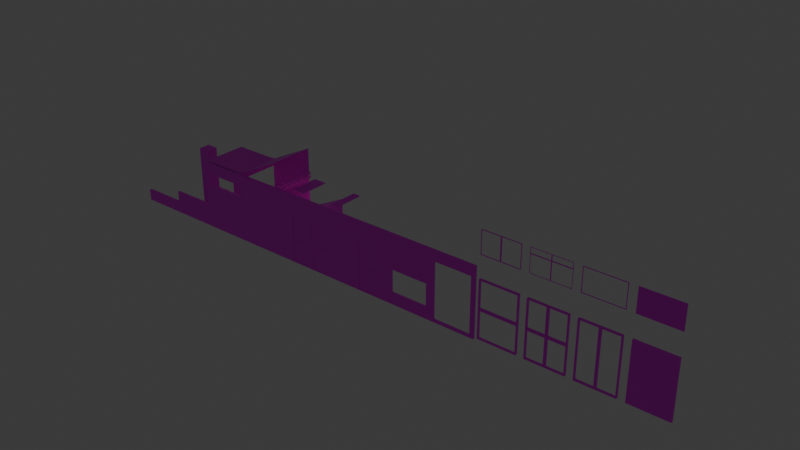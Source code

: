 # Source: Enviroment.blend  (saved by Blender 4.5.87; exported with 4.5.12 LTS)
import bpy
from mathutils import Matrix  # noqa: F401  (used for matrix-valued properties, if any)

bpy.ops.wm.read_factory_settings(use_empty=True)
scene = bpy.context.scene
scene.name = 'Scene'

# ---- collections
col_collection = bpy.data.collections.new('Collection'); scene.collection.children.link(col_collection)

# ---- images (referenced by path relative to the original .blend; pixels are not part of the script)
import os
ASSET_DIR = os.environ.get("B2B_ASSET_DIR", "")  # directory of the original .blend (textures are referenced by path, not embedded)
HERE = os.path.dirname(os.path.abspath(__file__))  # packed textures are extracted next to this script under _unpacked/

def load_image(name, relpath, width, height, colorspace="sRGB"):
    """Load a texture the original file referenced (path relative to the .blend, or extracted next to this script)."""
    p = next((c for c in (os.path.join(HERE, relpath), os.path.join(ASSET_DIR, relpath)) if relpath and os.path.exists(c)), "")
    if p:
        img = bpy.data.images.load(p, check_existing=True)
        img.name = name
    else:  # same state as the original file: an image datablock whose file is absent (Cycles renders it pink)
        img = bpy.data.images.new(name, width, height)
        img.source = "FILE"
        img.filepath = "//" + (relpath or name)
    img.colorspace_settings.name = colorspace
    return img
img_prototype_jpg = load_image('Prototype.jpg', 'Prototype.jpg', 1024, 1024, 'sRGB')
img_prototype_jpg_001 = load_image('Prototype.jpg.001', 'Prototype.jpg', 1024, 1024, 'sRGB')

# ---- materials (node trees are filled in below, after node groups)
mat_material = bpy.data.materials.new('Material')
mat_material.alpha_threshold = 0.0
mat_material.roughness = 0.5
mat_material.line_color = (0.0, 0.0, 0.0, 1.0)
mat_material_001 = bpy.data.materials.new('Material.001')
mat_material_001.alpha_threshold = 0.0
mat_material_001.roughness = 0.5
mat_material_001.line_color = (0.0, 0.0, 0.0, 1.0)
mat_lightbloom = bpy.data.materials.new('LightBloom')

# ---- material node trees
mat_material.use_nodes = True; mat_material.node_tree.nodes.clear()
_N = mat_material.node_tree.nodes; _L = mat_material.node_tree.links
n0 = _N.new('ShaderNodeOutputMaterial'); n0.name = 'Material Output'; n0.location = (200, 100)
n1 = _N.new('ShaderNodeBsdfPrincipled'); n1.name = 'Principled BSDF'; n1.location = (-200, 100)
n1.inputs[3].default_value = 1.45
n2 = _N.new('ShaderNodeTexImage'); n2.name = 'Image Texture'; n2.location = (-490, 71)
n2.image = img_prototype_jpg
_L.new(n1.outputs[0], n0.inputs[0])
_L.new(n2.outputs[0], n1.inputs[0])
n0.is_active_output = True
mat_material_001.use_nodes = True; mat_material_001.node_tree.nodes.clear()
_N = mat_material_001.node_tree.nodes; _L = mat_material_001.node_tree.links
n0 = _N.new('ShaderNodeOutputMaterial'); n0.name = 'Material Output'; n0.location = (200, 100)
n1 = _N.new('ShaderNodeBsdfPrincipled'); n1.name = 'Principled BSDF'; n1.location = (-200, 100)
n1.inputs[3].default_value = 1.45
n2 = _N.new('ShaderNodeTexImage'); n2.name = 'Image Texture'; n2.location = (-490, 71)
n2.image = img_prototype_jpg_001
_L.new(n1.outputs[0], n0.inputs[0])
_L.new(n2.outputs[0], n1.inputs[0])
n0.is_active_output = True
mat_lightbloom.use_nodes = True; mat_lightbloom.node_tree.nodes.clear()
_N = mat_lightbloom.node_tree.nodes; _L = mat_lightbloom.node_tree.links
n0 = _N.new('ShaderNodeBsdfPrincipled'); n0.name = 'Principled BSDF'; n0.location = (-200, 100)
n0.inputs[27].default_value = (1.0, 0.8475, 0.5446, 1.0)
n0.inputs[28].default_value = 2.5
n1 = _N.new('ShaderNodeOutputMaterial'); n1.name = 'Material Output'; n1.location = (200, 100)
_L.new(n0.outputs[0], n1.inputs[0])
n1.is_active_output = True

# ---- world
world_world = bpy.data.worlds.new('World'); scene.world = world_world
world_world.use_nodes = True; world_world.node_tree.nodes.clear()
_N = world_world.node_tree.nodes; _L = world_world.node_tree.links
n0 = _N.new('ShaderNodeOutputWorld'); n0.name = 'World Output'; n0.location = (200, 100)
n1 = _N.new('ShaderNodeBackground'); n1.name = 'Background'; n1.location = (-200, 100)
n1.inputs[0].default_value = (0.05088, 0.05088, 0.05088, 1.0)
_L.new(n1.outputs[0], n0.inputs[0])
n0.is_active_output = True
world_world.color = (0.05088, 0.05088, 0.05088)
world_world.sun_shadow_jitter_overblur = 0.0

# ---- meshes
me_cube = bpy.data.meshes.new('Cube')
me_cube.from_pydata([(1.0, 1.0, 0.0), (1.0, -1.0, 0.0), (-1.0, 1.0, 0.0), (-1.0, -1.0, 0.0)], [], [(0, 2, 3, 1)])
_uv = me_cube.uv_layers.new(name='UVMap')
_uv.uv.foreach_set('vector', [1.0, 1.0, 0.0, 1.0, 0.0, 0.0, 1.0, 0.0])
me_cube.materials.append(mat_material)
me_cube.use_mirror_vertex_groups = False
me_cube.update()
me_cube_001 = bpy.data.meshes.new('Cube.001')
me_cube_001.from_pydata([(1.0, 7.55e-08, 0.0), (1.0, -7.55e-08, 2.0), (-1.0, 7.55e-08, 0.0), (-1.0, -7.55e-08, 2.0)], [], [(0, 2, 3, 1)])
_uv = me_cube_001.uv_layers.new(name='UVMap')
_uv.uv.foreach_set('vector', [1.0, 0.5, 0.0, 0.5, 0.0, -0.5, 1.0, -0.5])
me_cube_001.materials.append(mat_material)
me_cube_001.use_mirror_vertex_groups = False
me_cube_001.update()
me_circle = bpy.data.meshes.new('Circle')
me_circle.from_pydata([], [], [])
_uv = me_circle.uv_layers.new(name='UVMap')
_uv.uv.foreach_set('vector', [])
me_circle.update()
me_cube_002 = bpy.data.meshes.new('Cube.002')
me_cube_002.from_pydata([(1.0, 7.55e-08, 0.0), (1.0, -7.55e-08, 3.0), (-1.0, 7.55e-08, 0.0), (-1.0, -7.55e-08, 3.0)], [], [(0, 2, 3, 1)])
_uv = me_cube_002.uv_layers.new(name='UVMap')
_uv.uv.foreach_set('vector', [1.0, 0.5, 0.0, 0.5, -1.49e-08, -1.0, 1.0, -1.0])
me_cube_002.materials.append(mat_material)
me_cube_002.use_mirror_vertex_groups = False
me_cube_002.update()
me_cube_003 = bpy.data.meshes.new('Cube.003')
me_cube_003.from_pydata([(1.0, 1.0, 0.0), (1.0, -1.0, 0.0), (-1.0, 1.0, 0.0), (-1.0, -1.0, 0.0)], [], [(0, 1, 3, 2)])
_uv = me_cube_003.uv_layers.new(name='UVMap')
_uv.uv.foreach_set('vector', [1.0, 1.0, 1.0, 0.0, 0.0, 0.0, 0.0, 1.0])
me_cube_003.materials.append(mat_material)
me_cube_003.use_mirror_vertex_groups = False
me_cube_003.update()
me_cube_004 = bpy.data.meshes.new('Cube.004')
me_cube_004.from_pydata([(-0.25, -0.25, 0.0), (-0.25, -0.25, 3.0), (-0.25, 0.25, 0.0), (-0.25, 0.25, 3.0), (0.25, -0.25, 0.0), (0.25, -0.25, 3.0), (0.25, 0.25, 0.0), (0.25, 0.25, 3.0)], [], [(0, 1, 3, 2), (2, 3, 7, 6), (6, 7, 5, 4), (4, 5, 1, 0), (2, 6, 4, 0), (7, 3, 1, 5)])
_uv = me_cube_004.uv_layers.new(name='UVMap')
_uv.uv.foreach_set('vector', [0.5, 0.0625, 1.25, 0.0625, 1.25, 0.1875, 0.5, 0.1875, 0.5, 0.3125, 1.25, 0.3125, 1.25, 0.4375, 0.5, 0.4375, 0.5, 0.5625, 1.25, 0.5625, 1.25, 0.6875, 0.5, 0.6875, 0.5, 0.8125, 1.25, 0.8125, 1.25, 0.9375, 0.5, 0.9375, 0.1875, 0.5625, 0.3125, 0.5625, 0.3125, 0.6875, 0.1875, 0.6875, 0.6875, 0.5625, 0.8125, 0.5625, 0.8125, 0.6875, 0.6875, 0.6875])
me_cube_004.materials.append(mat_material)
me_cube_004.update()
me_cube_005 = bpy.data.meshes.new('Cube.005')
me_cube_005.from_pydata([(-0.25, -0.25, 0.0), (-0.25, -0.25, 2.0), (-0.25, 0.25, 0.0), (-0.25, 0.25, 2.0), (0.25, -0.25, 0.0), (0.25, -0.25, 2.0), (0.25, 0.25, 0.0), (0.25, 0.25, 2.0)], [], [(0, 1, 3, 2), (2, 3, 7, 6), (6, 7, 5, 4), (4, 5, 1, 0), (2, 6, 4, 0), (7, 3, 1, 5)])
_uv = me_cube_005.uv_layers.new(name='UVMap')
_uv.uv.foreach_set('vector', [0.5, 0.0625, 1.0, 0.0625, 1.0, 0.1875, 0.5, 0.1875, 0.5, 0.3125, 1.0, 0.3125, 1.0, 0.4375, 0.5, 0.4375, 0.5, 0.5625, 1.0, 0.5625, 1.0, 0.6875, 0.5, 0.6875, 0.5, 0.8125, 1.0, 0.8125, 1.0, 0.9375, 0.5, 0.9375, 0.1875, 0.5625, 0.3125, 0.5625, 0.3125, 0.6875, 0.1875, 0.6875, 0.6875, 0.5625, 0.8125, 0.5625, 0.8125, 0.6875, 0.6875, 0.6875])
me_cube_005.materials.append(mat_material_001)
me_cube_005.update()
me_cube_006 = bpy.data.meshes.new('Cube.006')
me_cube_006.from_pydata([(1.0, 7.55e-08, 0.0), (1.0, -7.55e-08, 0.5), (-1.0, 7.55e-08, 0.0), (-1.0, -7.55e-08, 0.5)], [], [(0, 2, 3, 1)])
_uv = me_cube_006.uv_layers.new(name='UVMap')
_uv.uv.foreach_set('vector', [1.0, 0.5, 0.0, 0.5, 0.0, 0.25, 1.0, 0.25])
me_cube_006.materials.append(mat_material)
me_cube_006.use_mirror_vertex_groups = False
me_cube_006.update()
me_cube_007 = bpy.data.meshes.new('Cube.007')
me_cube_007.from_pydata([(1.0, 7.55e-08, 0.0), (1.0, -7.55e-08, 1.0), (-1.0, 7.55e-08, 0.0), (-1.0, -7.55e-08, 1.0)], [], [(0, 2, 3, 1)])
_uv = me_cube_007.uv_layers.new(name='UVMap')
_uv.uv.foreach_set('vector', [1.0, 0.5, 0.0, 0.5, 0.0, -3.725e-08, 1.0, -2.98e-08])
me_cube_007.materials.append(mat_material)
me_cube_007.use_mirror_vertex_groups = False
me_cube_007.update()
me_cube_008 = bpy.data.meshes.new('Cube.008')
me_cube_008.from_pydata([(-1.0, 7.55e-08, 1.51e-07), (-1.0, -7.55e-08, -0.5), (1.0, 7.55e-08, -1.51e-07), (1.0, -7.55e-08, -0.5)], [], [(0, 2, 3, 1)])
_uv = me_cube_008.uv_layers.new(name='UVMap')
_uv.uv.foreach_set('vector', [1.0, 0.5, 0.0, 0.5, 0.0, 0.25, 1.0, 0.25])
me_cube_008.materials.append(mat_material)
me_cube_008.use_mirror_vertex_groups = False
me_cube_008.update()
me_cube_009 = bpy.data.meshes.new('Cube.009')
me_cube_009.from_pydata([(2.0, 7.55e-08, 0.0), (2.0, -7.55e-08, 3.0), (-2.0, 7.55e-08, 0.0), (-2.0, -7.55e-08, 3.0), (1.0, -7.55e-08, 3.0), (-1.0, -7.55e-08, 3.0), (-1.0, 7.55e-08, 0.0), (1.0, 7.55e-08, 0.0), (2.0, 0.0, 2.25), (-2.0, 0.0, 2.25), (1.0, 0.0, 2.25), (-1.0, 0.0, 2.25)], [], [(11, 9, 3, 5), (8, 10, 4, 1), (10, 11, 5, 4), (0, 7, 10, 8), (6, 2, 9, 11)])
_uv = me_cube_009.uv_layers.new(name='UVMap')
_uv.uv.foreach_set('vector', [-6.612e-08, -0.625, -0.5, -0.625, -0.5, -1.0, -1.192e-07, -1.0, 1.5, -0.625, 1.0, -0.625, 1.0, -1.0, 1.5, -1.0, 1.0, -0.625, -5.122e-08, -0.625, -8.941e-08, -1.0, 1.0, -1.0, 1.5, 0.5, 1.0, 0.5, 1.0, -0.625, 1.5, -0.625, 7.451e-08, 0.5, -0.5, 0.5, -0.5, -0.625, -3.768e-08, -0.625])
me_cube_009.materials.append(mat_material)
me_cube_009.use_mirror_vertex_groups = False
me_cube_009.update()
me_cube_010 = bpy.data.meshes.new('Cube.010')
me_cube_010.from_pydata([(1.0, 7.55e-08, 0.0), (-5.96e-08, 7.55e-08, 0.0), (1.0, 0.0, 2.25), (-5.96e-08, 0.0, 2.25), (1.0, 3.799e-08, 0.9937), (-5.96e-08, 3.799e-08, 0.9937), (0.9161, 3.482e-08, 1.078), (0.08394, 3.482e-08, 1.078), (0.08394, 3.169e-09, 2.166), (0.9161, 3.169e-09, 2.166), (0.9161, 7.233e-08, 0.08394), (0.08394, 7.233e-08, 0.08394), (0.08394, 4.115e-08, 0.9098), (0.9161, 4.115e-08, 0.9098), (0.9161, -0.005077, 1.078), (0.08394, -0.005077, 1.078), (0.08394, -0.005077, 2.166), (0.9161, -0.005077, 2.166), (0.9161, -0.005077, 0.08394), (0.08394, -0.005077, 0.08394), (0.08394, -0.005077, 0.9098), (0.9161, -0.005077, 0.9098)], [], [(13, 10, 18, 21), (12, 13, 21, 20), (4, 5, 7, 6), (5, 3, 8, 7), (3, 2, 9, 8), (2, 4, 6, 9), (0, 1, 11, 10), (1, 5, 12, 11), (5, 4, 13, 12), (4, 0, 10, 13), (14, 15, 16, 17), (18, 19, 20, 21), (11, 12, 20, 19), (10, 11, 19, 18), (6, 7, 15, 14), (7, 8, 16, 15), (8, 9, 17, 16), (9, 6, 14, 17)])
_uv = me_cube_010.uv_layers.new(name='UVMap')
_uv.uv.foreach_set('vector', [0.958, 0.04511, 0.958, 0.458, 0.958, 0.458, 0.958, 0.04511, 0.542, 0.04511, 0.958, 0.04511, 0.958, 0.04511, 0.542, 0.04511, 1.0, 0.00314, 0.5, 0.00314, 0.542, -0.03883, 0.958, -0.03883, 0.5, 0.00314, 0.5, -0.625, 0.542, -0.583, 0.542, -0.03883, 0.5, -0.625, 1.0, -0.625, 0.958, -0.583, 0.542, -0.583, 1.0, -0.625, 1.0, 0.00314, 0.958, -0.03883, 0.958, -0.583, 1.0, 0.5, 0.5, 0.5, 0.542, 0.458, 0.958, 0.458, 0.5, 0.5, 0.5, 0.00314, 0.542, 0.04511, 0.542, 0.458, 0.5, 0.00314, 1.0, 0.00314, 0.958, 0.04511, 0.542, 0.04511, 1.0, 0.00314, 1.0, 0.5, 0.958, 0.458, 0.958, 0.04511, 0.958, -0.03883, 0.542, -0.03883, 0.542, -0.583, 0.958, -0.583, 0.958, 0.458, 0.542, 0.458, 0.542, 0.04511, 0.958, 0.04511, 0.542, 0.458, 0.542, 0.04511, 0.542, 0.04511, 0.542, 0.458, 0.958, 0.458, 0.542, 0.458, 0.542, 0.458, 0.958, 0.458, 0.958, -0.03883, 0.542, -0.03883, 0.542, -0.03883, 0.958, -0.03883, 0.542, -0.03883, 0.542, -0.583, 0.542, -0.583, 0.542, -0.03883, 0.542, -0.458, 0.958, -0.458, 0.958, -0.458, 0.542, -0.458, 0.958, -0.583, 0.958, -0.03883, 0.958, -0.03883, 0.958, -0.583])
me_cube_010.materials.append(mat_material)
me_cube_010.use_mirror_vertex_groups = False
me_cube_010.update()
me_cube_011 = bpy.data.meshes.new('Cube.011')
me_cube_011.from_pydata([(0.0, 7.55e-08, 0.0), (-1.0, 7.55e-08, 0.0), (0.0, 0.0, 2.25), (-1.0, 0.0, 2.25), (0.0, 3.775e-08, 1.0), (-1.0, 3.775e-08, 1.0), (-0.08394, 3.458e-08, 1.084), (-0.9161, 3.458e-08, 1.084), (-0.9161, 3.169e-09, 2.166), (-0.08394, 3.169e-09, 2.166), (-0.08394, 7.233e-08, 0.08394), (-0.9161, 7.233e-08, 0.08394), (-0.9161, 4.092e-08, 0.9161), (-0.08394, 4.092e-08, 0.9161), (-0.08394, -0.005077, 1.084), (-0.9161, -0.005077, 1.084), (-0.9161, -0.005077, 2.166), (-0.08394, -0.005077, 2.166), (-0.08394, -0.005077, 0.08394), (-0.9161, -0.005077, 0.08394), (-0.9161, -0.005077, 0.9161), (-0.08394, -0.005077, 0.9161)], [], [(12, 13, 21, 20), (9, 6, 14, 17), (4, 5, 7, 6), (5, 3, 8, 7), (3, 2, 9, 8), (2, 4, 6, 9), (0, 1, 11, 10), (1, 5, 12, 11), (5, 4, 13, 12), (4, 0, 10, 13), (14, 15, 16, 17), (18, 19, 20, 21), (13, 10, 18, 21), (11, 12, 20, 19), (10, 11, 19, 18), (6, 7, 15, 14), (7, 8, 16, 15), (8, 9, 17, 16)])
_uv = me_cube_011.uv_layers.new(name='UVMap')
_uv.uv.foreach_set('vector', [0.04197, 0.04197, 0.458, 0.04197, 0.458, 0.04197, 0.04197, 0.04197, 0.458, -0.583, 0.458, -0.04197, 0.458, -0.04197, 0.458, -0.583, 0.5, -2.98e-08, 2.98e-08, -8.941e-08, 0.04197, -0.04197, 0.458, -0.04197, 2.98e-08, -8.941e-08, -7.451e-09, -0.625, 0.04197, -0.583, 0.04197, -0.04197, 2.235e-08, -0.625, 0.5, -0.625, 0.458, -0.583, 0.04197, -0.583, 0.5, -0.625, 0.5, -2.98e-08, 0.458, -0.04197, 0.458, -0.583, 0.5, 0.5, 5.96e-08, 0.5, 0.04197, 0.458, 0.458, 0.458, 5.96e-08, 0.5, 2.98e-08, -8.941e-08, 0.04197, 0.04197, 0.04197, 0.458, 2.98e-08, -8.941e-08, 0.5, -2.98e-08, 0.458, 0.04197, 0.04197, 0.04197, 0.5, -2.98e-08, 0.5, 0.5, 0.458, 0.458, 0.458, 0.04197, 0.458, -0.04197, 0.04197, -0.04197, 0.04197, -0.583, 0.458, -0.583, 0.458, 0.458, 0.04197, 0.458, 0.04197, 0.04197, 0.458, 0.04197, 0.458, 0.04197, 0.458, 0.458, 0.458, 0.458, 0.458, 0.04197, 0.04197, 0.458, 0.04197, 0.04197, 0.04197, 0.04197, 0.04197, 0.458, 0.458, 0.458, 0.04197, 0.458, 0.04197, 0.458, 0.458, 0.458, 0.458, -0.04197, 0.04197, -0.04197, 0.04197, -0.04197, 0.458, -0.04197, 0.04197, -0.04197, 0.04197, -0.583, 0.04197, -0.583, 0.04197, -0.04197, 0.04197, -0.458, 0.458, -0.458, 0.458, -0.458, 0.04197, -0.458])
me_cube_011.materials.append(mat_material)
me_cube_011.use_mirror_vertex_groups = False
me_cube_011.update()
me_cube_012 = bpy.data.meshes.new('Cube.012')
me_cube_012.from_pydata([(1.0, 7.55e-08, 0.0), (1.0, -7.55e-08, 3.0), (-1.0, 7.55e-08, 0.0), (-1.0, -7.55e-08, 3.0), (0.5, -7.55e-08, 3.0), (-0.5, -7.55e-08, 3.0), (-0.5, 7.55e-08, 0.0), (0.5, 7.55e-08, 0.0), (1.0, 0.0, 2.25), (-1.0, 0.0, 2.25), (0.5, 0.0, 2.25), (-0.5, 0.0, 2.25)], [], [(11, 9, 3, 5), (8, 10, 4, 1), (10, 11, 5, 4), (0, 7, 10, 8), (6, 2, 9, 11)])
_uv = me_cube_012.uv_layers.new(name='UVMap')
_uv.uv.foreach_set('vector', [0.25, -0.625, -1.118e-08, -0.625, -1.49e-08, -1.0, 0.25, -1.0, 1.0, -0.625, 0.75, -0.625, 0.75, -1.0, 1.0, -1.0, 0.75, -0.625, 0.25, -0.625, 0.25, -1.0, 0.75, -1.0, 1.0, 0.5, 0.75, 0.5, 0.75, -0.625, 1.0, -0.625, 0.25, 0.5, 0.0, 0.5, -1.863e-08, -0.625, 0.25, -0.625])
me_cube_012.materials.append(mat_material)
me_cube_012.use_mirror_vertex_groups = False
me_cube_012.update()
me_cube_013 = bpy.data.meshes.new('Cube.013')
me_cube_013.from_pydata([(-1.0, 7.55e-08, 0.0), (-2.98e-08, 7.55e-08, 0.0), (-2.98e-08, 0.0, 2.25), (-1.0, 0.0, 2.25), (-2.98e-08, 3.775e-08, 1.0), (-1.0, 3.775e-08, 1.0), (-0.08394, 3.458e-08, 1.084), (-0.9161, 3.458e-08, 1.084), (-0.9161, 3.169e-09, 2.166), (-0.08394, 3.169e-09, 2.166), (-0.08394, 7.233e-08, 0.08394), (-0.9161, 7.233e-08, 0.08394), (-0.9161, 4.092e-08, 0.9161), (-0.08394, 4.092e-08, 0.9161), (-0.08394, -0.005077, 1.084), (-0.9161, -0.005077, 1.084), (-0.9161, -0.005077, 2.166), (-0.08394, -0.005077, 2.166), (-0.08394, -0.005077, 0.08394), (-0.9161, -0.005077, 0.08394), (-0.9161, -0.005077, 0.9161), (-0.08394, -0.005077, 0.9161)], [], [(8, 9, 17, 16), (11, 12, 20, 19), (4, 5, 7, 6), (5, 3, 8, 7), (3, 2, 9, 8), (2, 4, 6, 9), (1, 0, 11, 10), (0, 5, 12, 11), (5, 4, 13, 12), (4, 1, 10, 13), (14, 15, 16, 17), (18, 19, 20, 21), (9, 6, 14, 17), (12, 13, 21, 20), (13, 10, 18, 21), (7, 8, 16, 15), (10, 11, 19, 18), (6, 7, 15, 14)])
_uv = me_cube_013.uv_layers.new(name='UVMap')
_uv.uv.foreach_set('vector', [0.04197, -0.458, 0.458, -0.458, 0.458, -0.458, 0.04197, -0.458, 0.04197, 0.458, 0.04197, 0.04197, 0.04197, 0.04197, 0.04197, 0.458, 0.5, -4.47e-08, -2.235e-08, 0.0, 0.04197, -0.04197, 0.458, -0.04197, -2.235e-08, 0.0, -4.936e-08, -0.625, 0.04197, -0.583, 0.04197, -0.04197, -5.215e-08, -0.625, 0.5, -0.625, 0.458, -0.583, 0.04197, -0.583, 0.5, -0.625, 0.5, -4.47e-08, 0.458, -0.04197, 0.458, -0.583, 0.5, 0.5, 0.0, 0.5, 0.04197, 0.458, 0.458, 0.458, 0.0, 0.5, -2.235e-08, 0.0, 0.04197, 0.04197, 0.04197, 0.458, -2.235e-08, 0.0, 0.5, -4.47e-08, 0.458, 0.04197, 0.04197, 0.04197, 0.5, -4.47e-08, 0.5, 0.5, 0.458, 0.458, 0.458, 0.04197, 0.458, -0.04197, 0.04197, -0.04197, 0.04197, -0.583, 0.458, -0.583, 0.458, 0.458, 0.04197, 0.458, 0.04197, 0.04197, 0.458, 0.04197, 0.458, -0.583, 0.458, -0.04197, 0.458, -0.04197, 0.458, -0.583, 0.04197, 0.04197, 0.458, 0.04197, 0.458, 0.04197, 0.04197, 0.04197, 0.458, 0.04197, 0.458, 0.458, 0.458, 0.458, 0.458, 0.04197, 0.04197, -0.04197, 0.04197, -0.583, 0.04197, -0.583, 0.04197, -0.04197, 0.458, 0.458, 0.04197, 0.458, 0.04197, 0.458, 0.458, 0.458, 0.458, -0.04197, 0.04197, -0.04197, 0.04197, -0.04197, 0.458, -0.04197])
me_cube_013.materials.append(mat_material)
me_cube_013.use_mirror_vertex_groups = False
me_cube_013.update()
me_cube_014 = bpy.data.meshes.new('Cube.014')
me_cube_014.from_pydata([(0.0, 0.1622, -0.05092), (0.0, 0.2, -0.0009183), (0.05548, 0.1524, -0.05092), (0.0684, 0.1879, -0.0009183), (0.1043, 0.1243, -0.05092), (0.1286, 0.1532, -0.0009183), (0.1405, 0.08111, -0.05092), (0.1732, 0.1, -0.0009183), (0.1598, 0.02817, -0.05092), (0.197, 0.03473, -0.0009183), (0.1598, -0.02817, -0.05092), (0.197, -0.03473, -0.0009183), (0.1405, -0.08111, -0.05092), (0.1732, -0.1, -0.0009183), (0.1043, -0.1243, -0.05092), (0.1286, -0.1532, -0.0009183), (0.05548, -0.1524, -0.05092), (0.0684, -0.1879, -0.0009183), (0.0, -0.1622, -0.05092), (0.0, -0.2, -0.0009183), (-0.05548, -0.1524, -0.05092), (-0.0684, -0.1879, -0.0009183), (-0.1043, -0.1243, -0.05092), (-0.1286, -0.1532, -0.0009183), (-0.1405, -0.08111, -0.05092), (-0.1732, -0.1, -0.0009183), (-0.1598, -0.02817, -0.05092), (-0.197, -0.03473, -0.0009183), (-0.1598, 0.02817, -0.05092), (-0.197, 0.03473, -0.0009183), (-0.1405, 0.08111, -0.05092), (-0.1732, 0.1, -0.0009183), (-0.1043, 0.1243, -0.05092), (-0.1286, 0.1532, -0.0009183), (-0.05548, 0.1524, -0.05092), (-0.0684, 0.1879, -0.0009183), (0.0, 0.2, -0.05092), (0.0684, 0.1879, -0.05092), (0.1286, 0.1532, -0.05092), (0.1732, 0.1, -0.05092), (0.197, 0.03473, -0.05092), (0.197, -0.03473, -0.05092), (0.1732, -0.1, -0.05092), (0.1286, -0.1532, -0.05092), (0.0684, -0.1879, -0.05092), (0.0, -0.2, -0.05092), (-0.0684, -0.1879, -0.05092), (-0.1286, -0.1532, -0.05092), (-0.1732, -0.1, -0.05092), (-0.197, -0.03473, -0.05092), (-0.197, 0.03473, -0.05092), (-0.1732, 0.1, -0.05092), (-0.1286, 0.1532, -0.05092), (-0.0684, 0.1879, -0.05092), (-4.76e-11, 0.1622, -0.04264), (0.05548, 0.1524, -0.04264), (0.1043, 0.1243, -0.04264), (0.1405, 0.08111, -0.04264), (0.1598, 0.02817, -0.04264), (0.1598, -0.02817, -0.04264), (0.1405, -0.08111, -0.04264), (0.1043, -0.1243, -0.04264), (0.05548, -0.1524, -0.04264), (-4.76e-11, -0.1622, -0.04264), (-0.05548, -0.1524, -0.04264), (-0.1043, -0.1243, -0.04264), (-0.1405, -0.08111, -0.04264), (-0.1598, -0.02817, -0.04264), (-0.1598, 0.02817, -0.04264), (-0.1405, 0.08111, -0.04264), (-0.1043, 0.1243, -0.04264), (-0.05548, 0.1524, -0.04264)], [], [(36, 1, 3, 37), (37, 3, 5, 38), (38, 5, 7, 39), (39, 7, 9, 40), (40, 9, 11, 41), (41, 11, 13, 42), (42, 13, 15, 43), (43, 15, 17, 44), (44, 17, 19, 45), (45, 19, 21, 46), (46, 21, 23, 47), (47, 23, 25, 48), (48, 25, 27, 49), (49, 27, 29, 50), (50, 29, 31, 51), (51, 31, 33, 52), (3, 1, 35, 33, 31, 29, 27, 25, 23, 21, 19, 17, 15, 13, 11, 9, 7, 5), (52, 33, 35, 53), (53, 35, 1, 36), (4, 6, 57, 56), (2, 0, 36, 37), (4, 2, 37, 38), (6, 4, 38, 39), (8, 6, 39, 40), (10, 8, 40, 41), (12, 10, 41, 42), (14, 12, 42, 43), (16, 14, 43, 44), (18, 16, 44, 45), (20, 18, 45, 46), (22, 20, 46, 47), (24, 22, 47, 48), (26, 24, 48, 49), (28, 26, 49, 50), (30, 28, 50, 51), (32, 30, 51, 52), (34, 32, 52, 53), (0, 34, 53, 36), (54, 55, 56, 57, 58, 59, 60, 61, 62, 63, 64, 65, 66, 67, 68, 69, 70, 71), (34, 0, 54, 71), (20, 22, 65, 64), (6, 8, 58, 57), (22, 24, 66, 65), (8, 10, 59, 58), (24, 26, 67, 66), (10, 12, 60, 59), (26, 28, 68, 67), (12, 14, 61, 60), (28, 30, 69, 68), (14, 16, 62, 61), (0, 2, 55, 54), (30, 32, 70, 69), (16, 18, 63, 62), (2, 4, 56, 55), (32, 34, 71, 70), (18, 20, 64, 63)])
me_cube_014.polygons.foreach_set('material_index', [0, 0, 0, 0, 0, 0, 0, 0, 0, 0, 0, 0, 0, 0, 0, 0, 0, 0, 0, 0, 0, 0, 0, 0, 0, 0, 0, 0, 0, 0, 0, 0, 0, 0, 0, 0, 0, 0, 1, 0, 0, 0, 0, 0, 0, 0, 0, 0, 0, 0, 0, 0, 0, 0, 0, 0])
_uv = me_cube_014.uv_layers.new(name='UVMap')
_uv.uv.foreach_set('vector', [1.0, 1.241, 1.0, 1.741, 0.9444, 1.741, 0.9444, 1.241, 0.9444, 1.241, 0.9444, 1.741, 0.8889, 1.741, 0.8889, 1.241, 0.8889, 1.241, 0.8889, 1.741, 0.8333, 1.741, 0.8333, 1.241, 0.8333, 1.241, 0.8333, 1.741, 0.7778, 1.741, 0.7778, 1.241, 0.7778, 1.241, 0.7778, 1.741, 0.7222, 1.741, 0.7222, 1.241, 0.7222, 1.241, 0.7222, 1.741, 0.6667, 1.741, 0.6667, 1.241, 0.6667, 1.241, 0.6667, 1.741, 0.6111, 1.741, 0.6111, 1.241, 0.6111, 1.241, 0.6111, 1.741, 0.5556, 1.741, 0.5556, 1.241, 0.5556, 1.241, 0.5556, 1.741, 0.5, 1.741, 0.5, 1.241, 0.5, 1.241, 0.5, 1.741, 0.4444, 1.741, 0.4444, 1.241, 0.4444, 1.241, 0.4444, 1.741, 0.3889, 1.741, 0.3889, 1.241, 0.3889, 1.241, 0.3889, 1.741, 0.3333, 1.741, 0.3333, 1.241, 0.3333, 1.241, 0.3333, 1.741, 0.2778, 1.741, 0.2778, 1.241, 0.2778, 1.241, 0.2778, 1.741, 0.2222, 1.741, 0.2222, 1.241, 0.2222, 1.241, 0.2222, 1.741, 0.1667, 1.741, 0.1667, 1.241, 0.1667, 1.241, 0.1667, 1.741, 0.1111, 1.741, 0.1111, 1.241, 0.3321, 0.4755, 0.25, 0.49, 0.1679, 0.4755, 0.09573, 0.4339, 0.04215, 0.37, 0.01365, 0.2917, 0.01365, 0.2083, 0.04215, 0.13, 0.09573, 0.06615, 0.1679, 0.02447, 0.25, 0.01, 0.3321, 0.02447, 0.4043, 0.06615, 0.4578, 0.13, 0.4864, 0.2083, 0.4864, 0.2917, 0.4578, 0.37, 0.4043, 0.4339, 0.1111, 1.241, 0.1111, 1.741, 0.05556, 1.741, 0.05556, 1.241, 0.05556, 1.241, 0.05556, 1.741, -1.863e-07, 1.741, -1.867e-07, 1.241, 0.8751, 0.3991, 0.9186, 0.3473, 0.9186, 0.3473, 0.8751, 0.3991, 0.8166, 0.4329, 0.75, 0.4447, 0.75, 0.49, 0.8321, 0.4755, 0.8751, 0.3991, 0.8166, 0.4329, 0.8321, 0.4755, 0.9043, 0.4339, 0.9186, 0.3473, 0.8751, 0.3991, 0.9043, 0.4339, 0.9578, 0.37, 0.9417, 0.2838, 0.9186, 0.3473, 0.9578, 0.37, 0.9864, 0.2917, 0.9417, 0.2162, 0.9417, 0.2838, 0.9864, 0.2917, 0.9864, 0.2083, 0.9186, 0.1527, 0.9417, 0.2162, 0.9864, 0.2083, 0.9578, 0.13, 0.8751, 0.1009, 0.9186, 0.1527, 0.9578, 0.13, 0.9043, 0.06615, 0.8166, 0.06708, 0.8751, 0.1009, 0.9043, 0.06615, 0.8321, 0.02447, 0.75, 0.05534, 0.8166, 0.06708, 0.8321, 0.02447, 0.75, 0.01, 0.6834, 0.06708, 0.75, 0.05534, 0.75, 0.01, 0.6679, 0.02447, 0.6249, 0.1009, 0.6834, 0.06708, 0.6679, 0.02447, 0.5957, 0.06615, 0.5814, 0.1527, 0.6249, 0.1009, 0.5957, 0.06615, 0.5422, 0.13, 0.5583, 0.2162, 0.5814, 0.1527, 0.5422, 0.13, 0.5136, 0.2083, 0.5583, 0.2838, 0.5583, 0.2162, 0.5136, 0.2083, 0.5136, 0.2917, 0.5814, 0.3473, 0.5583, 0.2838, 0.5136, 0.2917, 0.5422, 0.37, 0.6249, 0.3991, 0.5814, 0.3473, 0.5422, 0.37, 0.5957, 0.4339, 0.6834, 0.4329, 0.6249, 0.3991, 0.5957, 0.4339, 0.6679, 0.4755, 0.75, 0.4447, 0.6834, 0.4329, 0.6679, 0.4755, 0.75, 0.49, 0.75, 0.4447, 0.8166, 0.4329, 0.8751, 0.3991, 0.9186, 0.3473, 0.9417, 0.2838, 0.9417, 0.2162, 0.9186, 0.1527, 0.8751, 0.1009, 0.8166, 0.06708, 0.75, 0.05534, 0.6834, 0.06708, 0.6249, 0.1009, 0.5814, 0.1527, 0.5583, 0.2162, 0.5583, 0.2838, 0.5814, 0.3473, 0.6249, 0.3991, 0.6834, 0.4329, 0.6834, 0.4329, 0.75, 0.4447, 0.75, 0.4447, 0.6834, 0.4329, 0.6834, 0.06708, 0.6249, 0.1009, 0.6249, 0.1009, 0.6834, 0.06708, 0.9186, 0.3473, 0.9417, 0.2838, 0.9417, 0.2838, 0.9186, 0.3473, 0.6249, 0.1009, 0.5814, 0.1527, 0.5814, 0.1527, 0.6249, 0.1009, 0.9417, 0.2838, 0.9417, 0.2162, 0.9417, 0.2162, 0.9417, 0.2838, 0.5814, 0.1527, 0.5583, 0.2162, 0.5583, 0.2162, 0.5814, 0.1527, 0.9417, 0.2162, 0.9186, 0.1527, 0.9186, 0.1527, 0.9417, 0.2162, 0.5583, 0.2162, 0.5583, 0.2838, 0.5583, 0.2838, 0.5583, 0.2162, 0.9186, 0.1527, 0.8751, 0.1009, 0.8751, 0.1009, 0.9186, 0.1527, 0.5583, 0.2838, 0.5814, 0.3473, 0.5814, 0.3473, 0.5583, 0.2838, 0.8751, 0.1009, 0.8166, 0.06708, 0.8166, 0.06708, 0.8751, 0.1009, 0.75, 0.4447, 0.8166, 0.4329, 0.8166, 0.4329, 0.75, 0.4447, 0.5814, 0.3473, 0.6249, 0.3991, 0.6249, 0.3991, 0.5814, 0.3473, 0.8166, 0.06708, 0.75, 0.05534, 0.75, 0.05534, 0.8166, 0.06708, 0.8166, 0.4329, 0.8751, 0.3991, 0.8751, 0.3991, 0.8166, 0.4329, 0.6249, 0.3991, 0.6834, 0.4329, 0.6834, 0.4329, 0.6249, 0.3991, 0.75, 0.05534, 0.6834, 0.06708, 0.6834, 0.06708, 0.75, 0.05534])
me_cube_014.materials.append(mat_material_001)
me_cube_014.materials.append(mat_lightbloom)
me_cube_014.use_mirror_vertex_groups = False
me_cube_014.update()
me_cube_015 = bpy.data.meshes.new('Cube.015')
me_cube_015.from_pydata([(0.2748, 0.644, -0.01269), (0.2379, 0.6071, -0.05773), (0.2748, -0.644, -0.01269), (0.2379, -0.6071, -0.05773), (-0.2748, 0.644, -0.01269), (-0.2379, 0.6071, -0.05773), (-0.2748, -0.644, -0.01269), (-0.2379, -0.6071, -0.05773), (-0.2748, -0.644, -0.05773), (0.2748, -0.644, -0.05773), (0.2748, 0.644, -0.05773), (-0.2748, 0.644, -0.05773), (-0.2379, -0.6071, -0.04116), (0.2379, -0.6071, -0.04116), (0.2379, 0.6071, -0.04116), (-0.2379, 0.6071, -0.04116)], [], [(0, 4, 6, 2), (7, 5, 15, 12), (9, 2, 6, 8), (10, 0, 2, 9), (11, 4, 0, 10), (8, 6, 4, 11), (7, 3, 9, 8), (3, 1, 10, 9), (1, 5, 11, 10), (5, 7, 8, 11), (15, 14, 13, 12), (1, 3, 13, 14), (5, 1, 14, 15), (3, 7, 12, 13)])
me_cube_015.polygons.foreach_set('material_index', [0, 0, 0, 0, 0, 0, 0, 0, 0, 0, 1, 0, 0, 0])
_uv = me_cube_015.uv_layers.new(name='UVMap')
_uv.uv.foreach_set('vector', [0.4313, -0.036, 0.5687, -0.036, 0.5687, 0.286, 0.4313, 0.286, 0.4405, 0.5268, 0.4405, 0.2232, 0.4405, 0.2232, 0.4405, 0.5268, 0.5106, 0.5563, 0.5218, 0.5563, 0.5218, 0.6937, 0.5106, 0.6937, 0.5106, 0.714, 0.5218, 0.714, 0.5218, 1.036, 0.5106, 1.036, 0.2606, 0.5563, 0.2718, 0.5563, 0.2718, 0.6937, 0.2606, 0.6937, 0.7606, 0.464, 0.7718, 0.464, 0.7718, 0.786, 0.7606, 0.786, 0.4405, 0.5268, 0.5595, 0.5268, 0.5687, 0.536, 0.4313, 0.536, 0.5595, 0.5268, 0.5595, 0.2232, 0.5687, 0.214, 0.5687, 0.536, 0.5595, 0.2232, 0.4405, 0.2232, 0.4313, 0.214, 0.5687, 0.214, 0.4405, 0.2232, 0.4405, 0.5268, 0.4313, 0.536, 0.4313, 0.214, 0.4405, 0.2232, 0.5595, 0.2232, 0.5595, 0.5268, 0.4405, 0.5268, 0.5595, 0.2232, 0.5595, 0.5268, 0.5595, 0.5268, 0.5595, 0.2232, 0.4405, 0.2232, 0.5595, 0.2232, 0.5595, 0.2232, 0.4405, 0.2232, 0.5595, 0.5268, 0.4405, 0.5268, 0.4405, 0.5268, 0.5595, 0.5268])
me_cube_015.materials.append(mat_material_001)
me_cube_015.materials.append(mat_lightbloom)
me_cube_015.use_mirror_vertex_groups = False
me_cube_015.update()
me_cube_016 = bpy.data.meshes.new('Cube.016')
me_cube_016.from_pydata([(0.1248, 0.644, -0.01269), (0.08794, 0.6071, -0.05773), (0.1248, -0.644, -0.01269), (0.08794, -0.6071, -0.05773), (-0.1748, 0.644, -0.01269), (-0.1379, 0.6071, -0.05773), (-0.1748, -0.644, -0.01269), (-0.1379, -0.6071, -0.05773), (-0.1748, -0.644, -0.05773), (0.1248, -0.644, -0.05773), (0.1248, 0.644, -0.05773), (-0.1748, 0.644, -0.05773), (-0.1379, -0.6071, -0.04116), (0.08794, -0.6071, -0.04116), (0.08794, 0.6071, -0.04116), (-0.1379, 0.6071, -0.04116)], [], [(0, 4, 6, 2), (7, 5, 15, 12), (9, 2, 6, 8), (10, 0, 2, 9), (11, 4, 0, 10), (8, 6, 4, 11), (7, 3, 9, 8), (3, 1, 10, 9), (1, 5, 11, 10), (5, 7, 8, 11), (15, 14, 13, 12), (1, 3, 13, 14), (5, 1, 14, 15), (3, 7, 12, 13)])
me_cube_016.polygons.foreach_set('material_index', [0, 0, 0, 0, 0, 0, 0, 0, 0, 0, 1, 0, 0, 0])
_uv = me_cube_016.uv_layers.new(name='UVMap')
_uv.uv.foreach_set('vector', [0.4688, -0.036, 0.5437, -0.036, 0.5437, 0.286, 0.4688, 0.286, 0.4405, 0.5268, 0.4405, 0.2232, 0.4405, 0.2232, 0.4405, 0.5268, 0.5106, 0.5938, 0.5218, 0.5938, 0.5218, 0.6687, 0.5106, 0.6687, 0.5106, 0.714, 0.5218, 0.714, 0.5218, 1.036, 0.5106, 1.036, 0.2606, 0.5813, 0.2718, 0.5813, 0.2718, 0.6562, 0.2606, 0.6562, 0.7606, 0.464, 0.7718, 0.464, 0.7718, 0.786, 0.7606, 0.786, 0.4655, 0.5268, 0.522, 0.5268, 0.5312, 0.536, 0.4563, 0.536, 0.522, 0.5268, 0.522, 0.2232, 0.5312, 0.214, 0.5312, 0.536, 0.522, 0.2232, 0.4655, 0.2232, 0.4563, 0.214, 0.5312, 0.214, 0.4655, 0.2232, 0.4655, 0.5268, 0.4563, 0.536, 0.4563, 0.214, 0.4655, 0.2232, 0.522, 0.2232, 0.522, 0.5268, 0.4655, 0.5268, 0.5595, 0.2232, 0.5595, 0.5268, 0.5595, 0.5268, 0.5595, 0.2232, 0.4655, 0.2232, 0.522, 0.2232, 0.522, 0.2232, 0.4655, 0.2232, 0.522, 0.5268, 0.4655, 0.5268, 0.4655, 0.5268, 0.522, 0.5268])
me_cube_016.materials.append(mat_material_001)
me_cube_016.materials.append(mat_lightbloom)
me_cube_016.use_mirror_vertex_groups = False
me_cube_016.update()
me_cube_017 = bpy.data.meshes.new('Cube.017')
me_cube_017.from_pydata([(1.0, 1.0, 0.0), (1.0, -1.0, 0.0), (-1.0, 1.0, 0.0), (-1.0, -1.0, 0.0), (1.0, 1.0, 1.0), (1.0, -1.0, 1.0), (-1.0, 1.0, 0.005112), (1.0, 1.0, 1.0), (-0.6667, 1.0, 0.005112), (-0.6667, 1.0, 0.1667), (-0.3333, 1.0, 0.1667), (-0.3333, 1.0, 0.3333), (0.0, 1.0, 0.3333), (0.0, 1.0, 0.5), (0.3333, 1.0, 0.5), (0.3333, 1.0, 0.6667), (0.6667, 1.0, 0.6667), (0.6667, 1.0, 0.8333), (1.0, 1.0, 0.8333), (1.0, -1.0, 1.0), (-1.0, -1.0, 0.005112), (1.0, -1.0, 0.8333), (0.6667, -1.0, 0.8333), (0.6667, -1.0, 0.6667), (0.3333, -1.0, 0.6667), (0.3333, -1.0, 0.5), (0.0, -1.0, 0.5), (0.0, -1.0, 0.3333), (-0.3333, -1.0, 0.3333), (-0.3333, -1.0, 0.1667), (-0.6667, -1.0, 0.1667), (-0.6667, -1.0, 0.005112)], [], [(0, 1, 3, 2), (0, 4, 5, 1), (6, 20, 31, 8), (8, 31, 30, 9), (9, 30, 29, 10), (10, 29, 28, 11), (11, 28, 27, 12), (12, 27, 26, 13), (13, 26, 25, 14), (14, 25, 24, 15), (15, 24, 23, 16), (16, 23, 22, 17), (17, 22, 21, 18), (18, 21, 19, 7), (3, 20, 6, 2), (5, 4, 7, 19), (2, 6, 8, 9, 10, 11, 12, 13, 14, 15, 16, 17, 18, 7, 4, 0), (1, 5, 19, 21, 22, 23, 24, 25, 26, 27, 28, 29, 30, 31, 20, 3)])
_uv = me_cube_017.uv_layers.new(name='UVMap')
_uv.uv.foreach_set('vector', [1.0, 1.0, 1.0, 0.0, 0.0, 0.0, 0.0, 1.0, 1.0, 1.0, 1.0, 1.0, 1.0, 0.0, 1.0, 0.0, 0.0, 1.0, 0.0, 0.0, 0.0, 0.0, 0.0, 1.0, 0.005112, 1.0, 0.005112, 0.0, 0.1667, 0.0, 0.1667, 1.0, 0.1667, 1.0, 0.1667, 0.0, 0.1667, 0.0, 0.1667, 1.0, 0.1667, 1.0, 0.1667, 0.0, 0.3333, 0.0, 0.3333, 1.0, 0.3333, 1.0, 0.3333, 0.0, 0.3333, 0.0, 0.3333, 1.0, 0.3333, 1.0, 0.3333, 0.0, 1.0, 0.0, 1.0, 1.0, 1.0, 1.0, 1.0, 0.0, 1.0, 0.0, 1.0, 1.0, 1.0, 1.0, 1.0, 0.0, 1.0, 0.0, 1.0, 1.0, 1.0, 1.0, 1.0, 0.0, 1.0, 0.0, 1.0, 1.0, 1.0, 1.0, 1.0, 0.0, 1.0, 0.0, 1.0, 1.0, 1.0, 1.0, 1.0, 0.0, 1.0, 0.0, 1.0, 1.0, 1.0, 1.0, 1.0, 0.0, 1.0, 0.0, 1.0, 1.0, 0.0, 0.0, 0.0, 0.0, 0.0, 1.0, 0.0, 1.0, 1.0, 0.0, 1.0, 1.0, 1.0, 1.0, 1.0, 0.0, 0.0, 1.0, -0.6502, 1.0, 0.005112, 1.0, 0.1667, 1.0, 0.1667, 1.0, 0.3333, 1.0, 0.3333, 1.0, 1.0, 1.0, 1.0, 1.0, 1.0, 1.0, 1.0, 1.0, 1.0, 1.0, 1.0, 1.0, 1.0, 1.0, 1.0, 1.0, 1.0, 1.0, 1.0, 0.0, 1.0, 0.0, 1.0, 0.0, 1.0, 0.0, 1.0, 0.0, 1.0, 0.0, 1.0, 0.0, 1.0, 0.0, 1.0, 0.0, 0.3333, 0.0, 0.3333, 0.0, 0.1667, 0.0, 0.1667, 0.0, 0.005112, 0.0, -0.6502, 0.0, 0.0, 0.0])
me_cube_017.materials.append(mat_material)
me_cube_017.use_mirror_vertex_groups = False
me_cube_017.update()
me_cube_018 = bpy.data.meshes.new('Cube.018')
me_cube_018.from_pydata([(1.0, 1.0, 0.0), (1.0, -1.0, 0.0), (-1.0, 1.0, 0.0), (-1.0, -1.0, 0.0), (1.0, 1.0, 1.0), (1.0, -1.0, 1.0)], [], [(0, 1, 3, 2), (0, 4, 5, 1), (3, 5, 4, 2), (3, 1, 5), (0, 2, 4)])
_uv = me_cube_018.uv_layers.new(name='UVMap')
_uv.uv.foreach_set('vector', [1.0, 1.0, 1.0, 0.0, 0.0, 0.0, 0.0, 1.0, 1.0, 1.0, 1.0, 1.0, 1.0, 0.0, 1.0, 0.0, 0.0, 0.0, 1.0, 0.0, 1.0, 1.0, 0.0, 1.0, 0.0, 0.0, 1.0, 0.0, 1.0, 0.0, 1.0, 1.0, 0.0, 1.0, 1.0, 1.0])
me_cube_018.materials.append(mat_material)
me_cube_018.use_mirror_vertex_groups = False
me_cube_018.update()
me_cube_019 = bpy.data.meshes.new('Cube.019')
me_cube_019.from_pydata([(1.0, 7.55e-08, 0.0), (1.0, -7.55e-08, 3.0), (-1.0, 7.55e-08, 0.0), (-1.0, -7.55e-08, 3.0), (1.0, 2.517e-08, 0.5), (1.0, -2.517e-08, 1.5), (-1.0, -2.517e-08, 1.5), (-1.0, 2.517e-08, 0.5), (0.8333, -7.55e-08, 3.0), (-0.8333, -7.55e-08, 3.0), (-0.8333, 7.55e-08, 0.0), (0.8333, 7.55e-08, 0.0), (-0.8333, 2.517e-08, 0.5), (0.8333, 2.517e-08, 0.5), (-0.8333, -2.517e-08, 1.5), (0.8333, -2.517e-08, 1.5)], [], [(14, 6, 3, 9), (10, 2, 7, 12), (12, 7, 6, 14), (4, 13, 15, 5), (0, 11, 13, 4), (11, 10, 12, 13), (5, 15, 8, 1), (15, 14, 9, 8)])
_uv = me_cube_019.uv_layers.new(name='UVMap')
_uv.uv.foreach_set('vector', [0.08333, -0.25, -1.49e-08, -0.25, -1.49e-08, -1.0, 0.08333, -1.0, 0.08333, 0.5, 0.0, 0.5, -2.484e-09, 0.25, 0.08333, 0.25, 0.08333, 0.25, 1.49e-08, 0.25, -7.451e-09, -0.25, 0.08333, -0.25, 1.0, 0.25, 0.9167, 0.25, 0.9167, -0.25, 1.0, -0.25, 1.0, 0.5, 0.9167, 0.5, 0.9167, 0.25, 1.0, 0.25, 0.9167, 0.5, 0.08333, 0.5, 0.08333, 0.25, 0.9167, 0.25, 1.0, -0.25, 0.9167, -0.25, 0.9167, -1.0, 1.0, -1.0, 0.9167, -0.25, 0.08333, -0.25, 0.08333, -1.0, 0.9167, -1.0])
me_cube_019.materials.append(mat_material)
me_cube_019.use_mirror_vertex_groups = False
me_cube_019.update()
me_cube_020 = bpy.data.meshes.new('Cube.020')
me_cube_020.from_pydata([(-0.8333, 2.517e-08, 0.5), (0.8333, 2.517e-08, 0.5), (-0.8333, -2.517e-08, 1.5), (0.8333, -2.517e-08, 1.5), (0.0, 2.517e-08, 0.5), (0.0, -2.517e-08, 1.5), (-0.03109, 2.36e-08, 0.5311), (-0.8022, 2.36e-08, 0.5311), (-0.8022, -2.36e-08, 1.469), (-0.03109, -2.36e-08, 1.469), (0.8022, 2.36e-08, 0.5311), (0.03109, 2.36e-08, 0.5311), (0.03109, -2.36e-08, 1.469), (0.8022, -2.36e-08, 1.469)], [], [(4, 0, 7, 6), (0, 2, 8, 7), (2, 5, 9, 8), (5, 4, 6, 9), (1, 4, 11, 10), (4, 5, 12, 11), (5, 3, 13, 12), (3, 1, 10, 13)])
_uv = me_cube_020.uv_layers.new(name='UVMap')
_uv.uv.foreach_set('vector', [0.5, 0.25, 0.08333, 0.25, 0.09888, 0.2345, 0.4845, 0.2345, 0.08333, 0.25, 0.08333, -0.25, 0.09888, -0.2345, 0.09888, 0.2345, 0.08333, -0.25, 0.5, -0.25, 0.4845, -0.2345, 0.09888, -0.2345, 0.5, -0.25, 0.5, 0.25, 0.4845, 0.2345, 0.4845, -0.2345, 0.9167, 0.25, 0.5, 0.25, 0.5155, 0.2345, 0.9011, 0.2345, 0.5, 0.25, 0.5, -0.25, 0.5155, -0.2345, 0.5155, 0.2345, 0.5, -0.25, 0.9167, -0.25, 0.9011, -0.2345, 0.5155, -0.2345, 0.9167, -0.25, 0.9167, 0.25, 0.9011, 0.2345, 0.9011, -0.2345])
me_cube_020.materials.append(mat_material)
me_cube_020.use_mirror_vertex_groups = False
me_cube_020.update()
me_cube_021 = bpy.data.meshes.new('Cube.021')
me_cube_021.from_pydata([(-0.8333, 2.517e-08, 0.5), (0.8333, 2.517e-08, 0.5), (-0.8333, -2.517e-08, 1.5), (0.8333, -2.517e-08, 1.5)], [], [(1, 0, 2, 3)])
_uv = me_cube_021.uv_layers.new(name='UVMap')
_uv.uv.foreach_set('vector', [0.9167, 0.25, 0.08333, 0.25, 0.08333, -0.25, 0.9167, -0.25])
me_cube_021.materials.append(mat_material)
me_cube_021.use_mirror_vertex_groups = False
me_cube_021.update()
me_cube_022 = bpy.data.meshes.new('Cube.022')
me_cube_022.from_pydata([(-0.8333, 2.517e-08, 0.5), (0.8333, 2.517e-08, 0.5), (-0.8333, -2.517e-08, 1.5), (0.8333, -2.517e-08, 1.5), (0.8333, 0.0, 1.25), (-0.8333, 0.0, 1.25), (0.0, 2.517e-08, 0.5), (0.0, -2.517e-08, 1.5), (0.0, 0.0, 1.25), (-0.01985, -1.998e-09, 1.27), (-0.8135, -1.998e-09, 1.27), (-0.8135, -2.317e-08, 1.48), (-0.01985, -2.317e-08, 1.48), (-0.01985, 2.45e-08, 0.5199), (-0.8135, 2.45e-08, 0.5199), (-0.8135, 6.661e-10, 1.23), (-0.01985, 6.661e-10, 1.23), (0.8135, 2.45e-08, 0.5199), (0.01985, 2.45e-08, 0.5199), (0.01985, 6.661e-10, 1.23), (0.8135, 6.661e-10, 1.23), (0.8135, -1.998e-09, 1.27), (0.01985, -1.998e-09, 1.27), (0.01985, -2.317e-08, 1.48), (0.8135, -2.317e-08, 1.48)], [], [(8, 5, 10, 9), (5, 2, 11, 10), (2, 7, 12, 11), (7, 8, 9, 12), (6, 0, 14, 13), (0, 5, 15, 14), (5, 8, 16, 15), (8, 6, 13, 16), (1, 6, 18, 17), (6, 8, 19, 18), (8, 4, 20, 19), (4, 1, 17, 20), (4, 8, 22, 21), (8, 7, 23, 22), (7, 3, 24, 23), (3, 4, 21, 24)])
_uv = me_cube_022.uv_layers.new(name='UVMap')
_uv.uv.foreach_set('vector', [0.5, -0.125, 0.08333, -0.125, 0.09326, -0.1349, 0.4901, -0.1349, 0.08333, -0.125, 0.08333, -0.25, 0.09326, -0.2401, 0.09326, -0.1349, 0.08333, -0.25, 0.5, -0.25, 0.4901, -0.2401, 0.09326, -0.2401, 0.5, -0.25, 0.5, -0.125, 0.4901, -0.1349, 0.4901, -0.2401, 0.5, 0.25, 0.08333, 0.25, 0.09326, 0.2401, 0.4901, 0.2401, 0.08333, 0.25, 0.08333, -0.125, 0.09326, -0.1151, 0.09326, 0.2401, 0.08333, -0.125, 0.5, -0.125, 0.4901, -0.1151, 0.09326, -0.1151, 0.5, -0.125, 0.5, 0.25, 0.4901, 0.2401, 0.4901, -0.1151, 0.9167, 0.25, 0.5, 0.25, 0.5099, 0.2401, 0.9067, 0.2401, 0.5, 0.25, 0.5, -0.125, 0.5099, -0.1151, 0.5099, 0.2401, 0.5, -0.125, 0.9167, -0.125, 0.9067, -0.1151, 0.5099, -0.1151, 0.9167, -0.125, 0.9167, 0.25, 0.9067, 0.2401, 0.9067, -0.1151, 0.9167, -0.125, 0.5, -0.125, 0.5099, -0.1349, 0.9067, -0.1349, 0.5, -0.125, 0.5, -0.25, 0.5099, -0.2401, 0.5099, -0.1349, 0.5, -0.25, 0.9167, -0.25, 0.9067, -0.2401, 0.5099, -0.2401, 0.9167, -0.25, 0.9167, -0.125, 0.9067, -0.1349, 0.9067, -0.2401])
me_cube_022.materials.append(mat_material)
me_cube_022.use_mirror_vertex_groups = False
me_cube_022.update()
me_cube_023 = bpy.data.meshes.new('Cube.023')
me_cube_023.from_pydata([(-0.8333, 2.517e-08, 0.5), (0.8333, 2.517e-08, 0.5), (-0.8333, -2.517e-08, 1.5), (0.8333, -2.517e-08, 1.5), (0.8035, 2.366e-08, 0.5298), (-0.8035, 2.366e-08, 0.5298), (-0.8035, -2.366e-08, 1.47), (0.8035, -2.366e-08, 1.47)], [], [(1, 0, 5, 4), (0, 2, 6, 5), (2, 3, 7, 6), (3, 1, 4, 7)])
_uv = me_cube_023.uv_layers.new(name='UVMap')
_uv.uv.foreach_set('vector', [0.9167, 0.25, 0.08333, 0.25, 0.09825, 0.2351, 0.9017, 0.2351, 0.08333, 0.25, 0.08333, -0.25, 0.09825, -0.2351, 0.09825, 0.2351, 0.08333, -0.25, 0.9167, -0.25, 0.9017, -0.2351, 0.09825, -0.2351, 0.9167, -0.25, 0.9167, 0.25, 0.9017, 0.2351, 0.9017, -0.2351])
me_cube_023.materials.append(mat_material)
me_cube_023.use_mirror_vertex_groups = False
me_cube_023.update()
me_cube_024 = bpy.data.meshes.new('Cube.024')
me_cube_024.from_pydata([(1.0, 7.55e-08, 0.0), (1.0, -7.55e-08, 3.0), (-1.0, 7.55e-08, 0.0), (-1.0, -7.55e-08, 3.0), (0.8333, -7.55e-08, 3.0), (-0.8333, -7.55e-08, 3.0), (-0.8333, 7.55e-08, 0.0), (0.8333, 7.55e-08, 0.0), (1.0, 0.0, 0.1), (-1.0, 0.0, 0.1), (0.8333, 0.0, 0.1), (-0.8333, 0.0, 0.1), (1.0, -3.775e-08, 2.55), (0.8333, -3.775e-08, 2.55), (-0.8333, -3.775e-08, 2.55), (-1.0, -3.775e-08, 2.55)], [], [(14, 15, 3, 5), (12, 13, 4, 1), (13, 14, 5, 4), (7, 6, 11, 10), (0, 7, 10, 8), (6, 2, 9, 11), (8, 10, 13, 12), (11, 9, 15, 14)])
_uv = me_cube_024.uv_layers.new(name='UVMap')
_uv.uv.foreach_set('vector', [0.08333, -0.775, -1.432e-08, -0.775, -1.49e-08, -1.0, 0.08333, -1.0, 1.0, -0.775, 0.9167, -0.775, 0.9167, -1.0, 1.0, -1.0, 0.9167, -0.775, 0.08333, -0.775, 0.08333, -1.0, 0.9167, -1.0, 0.9167, 0.5, 0.08333, 0.5, 0.08333, 0.45, 0.9167, 0.45, 1.0, 0.5, 0.9167, 0.5, 0.9167, 0.45, 1.0, 0.45, 0.08333, 0.5, 0.0, 0.5, -4.967e-10, 0.45, 0.08333, 0.45, 1.0, 0.45, 0.9167, 0.45, 0.9167, -0.775, 1.0, -0.775, 0.08333, 0.45, -1.118e-08, 0.45, 3.725e-09, -0.775, 0.08333, -0.775])
me_cube_024.materials.append(mat_material)
me_cube_024.use_mirror_vertex_groups = False
me_cube_024.update()
me_cube_025 = bpy.data.meshes.new('Cube.025')
me_cube_025.from_pydata([(0.8333, 0.0, 0.1), (-0.8333, 0.0, 0.1), (0.8333, -3.775e-08, 2.55), (-0.8333, -3.775e-08, 2.55)], [], [(0, 1, 3, 2)])
_uv = me_cube_025.uv_layers.new(name='UVMap')
_uv.uv.foreach_set('vector', [0.9167, 0.45, 0.08333, 0.45, 0.08333, -0.775, 0.9167, -0.775])
me_cube_025.materials.append(mat_material)
me_cube_025.use_mirror_vertex_groups = False
me_cube_025.update()
me_cube_026 = bpy.data.meshes.new('Cube.026')
me_cube_026.from_pydata([(0.8333, 0.0, 0.1), (-0.8333, 0.0, 0.1), (0.8333, -3.775e-08, 2.55), (-0.8333, -3.775e-08, 2.55), (0.0, 0.0, 0.1), (0.0, -3.775e-08, 2.55), (-0.04207, -6.483e-10, 0.1421), (-0.7913, -6.483e-10, 0.1421), (-0.7913, -3.71e-08, 2.508), (-0.04207, -3.71e-08, 2.508), (0.7913, -6.483e-10, 0.1421), (0.04207, -6.483e-10, 0.1421), (0.04207, -3.71e-08, 2.508), (0.7913, -3.71e-08, 2.508)], [], [(4, 1, 7, 6), (1, 3, 8, 7), (3, 5, 9, 8), (5, 4, 6, 9), (0, 4, 11, 10), (4, 5, 12, 11), (5, 2, 13, 12), (2, 0, 10, 13)])
_uv = me_cube_026.uv_layers.new(name='UVMap')
_uv.uv.foreach_set('vector', [0.5, 0.45, 0.08333, 0.45, 0.1044, 0.429, 0.479, 0.429, 0.08333, 0.45, 0.08333, -0.775, 0.1044, -0.754, 0.1044, 0.429, 0.08333, -0.775, 0.5, -0.775, 0.479, -0.754, 0.1044, -0.754, 0.5, -0.775, 0.5, 0.45, 0.479, 0.429, 0.479, -0.754, 0.9167, 0.45, 0.5, 0.45, 0.521, 0.429, 0.8956, 0.429, 0.5, 0.45, 0.5, -0.775, 0.521, -0.754, 0.521, 0.429, 0.5, -0.775, 0.9167, -0.775, 0.8956, -0.754, 0.521, -0.754, 0.9167, -0.775, 0.9167, 0.45, 0.8956, 0.429, 0.8956, -0.754])
me_cube_026.materials.append(mat_material)
me_cube_026.use_mirror_vertex_groups = False
me_cube_026.update()
me_cube_027 = bpy.data.meshes.new('Cube.027')
me_cube_027.from_pydata([(0.8333, 0.0, 0.1), (-0.8333, 0.0, 0.1), (0.8333, -3.775e-08, 2.55), (-0.8333, -3.775e-08, 2.55), (0.0, 0.0, 0.1), (0.0, -3.775e-08, 2.55), (0.8333, -1.887e-08, 1.325), (-0.8333, -1.887e-08, 1.325), (0.0, -1.887e-08, 1.325), (-0.04207, -1.952e-08, 1.367), (-0.7913, -1.952e-08, 1.367), (-0.7913, -3.71e-08, 2.508), (-0.04207, -3.71e-08, 2.508), (0.7913, -1.952e-08, 1.367), (0.04207, -1.952e-08, 1.367), (0.04207, -3.71e-08, 2.508), (0.7913, -3.71e-08, 2.508), (0.7913, -6.483e-10, 0.1421), (0.04207, -6.483e-10, 0.1421), (0.04207, -1.823e-08, 1.283), (0.7913, -1.823e-08, 1.283), (-0.04207, -6.483e-10, 0.1421), (-0.7913, -6.483e-10, 0.1421), (-0.7913, -1.823e-08, 1.283), (-0.04207, -1.823e-08, 1.283)], [], [(8, 7, 10, 9), (7, 3, 11, 10), (3, 5, 12, 11), (5, 8, 9, 12), (6, 8, 14, 13), (8, 5, 15, 14), (5, 2, 16, 15), (2, 6, 13, 16), (0, 4, 18, 17), (4, 8, 19, 18), (8, 6, 20, 19), (6, 0, 17, 20), (4, 1, 22, 21), (1, 7, 23, 22), (7, 8, 24, 23), (8, 4, 21, 24)])
_uv = me_cube_027.uv_layers.new(name='UVMap')
_uv.uv.foreach_set('vector', [0.5, -0.1625, 0.08333, -0.1625, 0.1044, -0.1835, 0.479, -0.1835, 0.08333, -0.1625, 0.08333, -0.775, 0.1044, -0.754, 0.1044, -0.1835, 0.08333, -0.775, 0.5, -0.775, 0.479, -0.754, 0.1044, -0.754, 0.5, -0.775, 0.5, -0.1625, 0.479, -0.1835, 0.479, -0.754, 0.9167, -0.1625, 0.5, -0.1625, 0.521, -0.1835, 0.8956, -0.1835, 0.5, -0.1625, 0.5, -0.775, 0.521, -0.754, 0.521, -0.1835, 0.5, -0.775, 0.9167, -0.775, 0.8956, -0.754, 0.521, -0.754, 0.9167, -0.775, 0.9167, -0.1625, 0.8956, -0.1835, 0.8956, -0.754, 0.9167, 0.45, 0.5, 0.45, 0.521, 0.429, 0.8956, 0.429, 0.5, 0.45, 0.5, -0.1625, 0.521, -0.1415, 0.521, 0.429, 0.5, -0.1625, 0.9167, -0.1625, 0.8956, -0.1415, 0.521, -0.1415, 0.9167, -0.1625, 0.9167, 0.45, 0.8956, 0.429, 0.8956, -0.1415, 0.5, 0.45, 0.08333, 0.45, 0.1044, 0.429, 0.479, 0.429, 0.08333, 0.45, 0.08333, -0.1625, 0.1044, -0.1415, 0.1044, 0.429, 0.08333, -0.1625, 0.5, -0.1625, 0.479, -0.1415, 0.1044, -0.1415, 0.5, -0.1625, 0.5, 0.45, 0.479, 0.429, 0.479, -0.1415])
me_cube_027.materials.append(mat_material)
me_cube_027.use_mirror_vertex_groups = False
me_cube_027.update()
me_cube_028 = bpy.data.meshes.new('Cube.028')
me_cube_028.from_pydata([(0.8333, 0.0, 0.1), (-0.8333, 0.0, 0.1), (0.8333, -3.775e-08, 2.55), (-0.8333, -3.775e-08, 2.55), (0.8333, -1.887e-08, 1.325), (-0.8333, -1.887e-08, 1.325), (0.7913, -1.952e-08, 1.367), (-0.7913, -1.952e-08, 1.367), (-0.7913, -3.71e-08, 2.508), (0.7913, -3.71e-08, 2.508), (0.7913, -6.483e-10, 0.1421), (-0.7913, -6.483e-10, 0.1421), (-0.7913, -1.823e-08, 1.283), (0.7913, -1.823e-08, 1.283)], [], [(4, 5, 7, 6), (5, 3, 8, 7), (3, 2, 9, 8), (2, 4, 6, 9), (0, 1, 11, 10), (1, 5, 12, 11), (5, 4, 13, 12), (4, 0, 10, 13)])
_uv = me_cube_028.uv_layers.new(name='UVMap')
_uv.uv.foreach_set('vector', [0.9167, -0.1625, 0.08333, -0.1625, 0.1044, -0.1835, 0.8956, -0.1835, 0.08333, -0.1625, 0.08333, -0.775, 0.1044, -0.754, 0.1044, -0.1835, 0.08333, -0.775, 0.9167, -0.775, 0.8956, -0.754, 0.1044, -0.754, 0.9167, -0.775, 0.9167, -0.1625, 0.8956, -0.1835, 0.8956, -0.754, 0.9167, 0.45, 0.08333, 0.45, 0.1044, 0.429, 0.8956, 0.429, 0.08333, 0.45, 0.08333, -0.1625, 0.1044, -0.1415, 0.1044, 0.429, 0.08333, -0.1625, 0.9167, -0.1625, 0.8956, -0.1415, 0.1044, -0.1415, 0.9167, -0.1625, 0.9167, 0.45, 0.8956, 0.429, 0.8956, -0.1415])
me_cube_028.materials.append(mat_material)
me_cube_028.use_mirror_vertex_groups = False
me_cube_028.update()
me_cube_029 = bpy.data.meshes.new('Cube.029')
me_cube_029.from_pydata([(-0.125, -1.0, -0.225), (-0.125, -1.0, 0.025), (-0.125, 1.0, -0.225), (-0.125, 1.0, 0.025), (0.125, -1.0, -0.225), (0.125, -1.0, 0.025), (0.125, 1.0, -0.225), (0.125, 1.0, 0.025)], [], [(0, 1, 3, 2), (2, 3, 7, 6), (6, 7, 5, 4), (4, 5, 1, 0), (2, 6, 4, 0), (7, 3, 1, 5)])
_uv = me_cube_029.uv_layers.new(name='UVMap')
_uv.uv.foreach_set('vector', [0.8125, 0.875, 0.8125, 0.875, 0.8125, 0.375, 0.8125, 0.375, 0.7812, 0.5625, 0.7812, 0.5625, 0.7187, 0.5625, 0.7188, 0.5625, 0.6875, 0.375, 0.6875, 0.375, 0.6875, 0.875, 0.6875, 0.875, 0.7188, 0.6875, 0.7187, 0.6875, 0.7812, 0.6875, 0.7812, 0.6875, 0.2187, 0.375, 0.2812, 0.375, 0.2813, 0.875, 0.2188, 0.875, 0.7188, 0.375, 0.7812, 0.375, 0.7812, 0.875, 0.7187, 0.875])
me_cube_029.materials.append(mat_material_001)
me_cube_029.update()
me_cube_030 = bpy.data.meshes.new('Cube.030')
me_cube_030.from_pydata([(-0.125, -1.0, -0.2526), (-0.125, -1.0, -0.002565), (-0.125, 1.0, -0.2526), (-0.125, 1.0, -0.002565), (0.125, -1.0, -0.2526), (0.125, -1.0, -0.002565), (0.125, 1.0, -0.2526), (0.125, 1.0, -0.002565), (-0.125, 0.7126, -0.2526), (-0.125, 0.4269, -0.2526), (-0.125, 0.1412, -0.2526), (-0.125, -0.1445, -0.2526), (-0.125, -0.4302, -0.2526), (-0.125, -0.7159, -0.2526), (-0.125, -0.7159, -0.002565), (-0.125, -0.4302, -0.002565), (-0.125, -0.1445, -0.002565), (-0.125, 0.1412, -0.002565), (-0.125, 0.4269, -0.002565), (-0.125, 0.7126, -0.002565), (0.125, -0.7159, -0.2526), (0.125, -0.4302, -0.2526), (0.125, -0.1445, -0.2526), (0.125, 0.1412, -0.2526), (0.125, 0.4269, -0.2526), (0.125, 0.7126, -0.2526), (0.125, 0.7126, -0.002565), (0.125, 0.4269, -0.002565), (0.125, 0.1412, -0.002565), (0.125, -0.1445, -0.002565), (0.125, -0.4302, -0.002565), (0.125, -0.7159, -0.002565), (-0.125, 0.7258, -0.03137), (-0.125, 0.9649, -0.2394), (-0.125, 0.7258, -0.2394), (-0.1119, 1.0, -0.03424), (0.09332, 1.0, -0.2394), (-0.1119, 1.0, -0.2394), (0.125, -0.729, -0.03159), (0.125, -0.9652, -0.2394), (0.125, -0.729, -0.2394), (0.1119, -1.0, -0.03424), (-0.09332, -1.0, -0.2394), (0.1119, -1.0, -0.2394), (0.09597, -0.729, -0.2526), (-0.1119, -0.9652, -0.2526), (-0.1119, -0.729, -0.2526), (-0.09597, -0.729, -0.002565), (0.1119, -0.9652, -0.002565), (0.1119, -0.729, -0.002565), (-0.09619, 0.9869, -0.002565), (0.1119, 0.7477, -0.002565), (0.1119, 0.9869, -0.002565), (-0.09608, 0.6995, -0.002565), (0.1119, 0.4619, -0.002565), (0.1119, 0.6995, -0.002565), (-0.09608, 0.4138, -0.002565), (0.1119, 0.1761, -0.002565), (0.1119, 0.4138, -0.002565), (-0.09608, 0.1281, -0.002565), (0.1119, -0.1096, -0.002565), (0.1119, 0.1281, -0.002565), (-0.09608, -0.1576, -0.002565), (0.1119, -0.3953, -0.002565), (0.1119, -0.1576, -0.002565), (-0.09608, -0.4433, -0.002565), (0.1119, -0.681, -0.002565), (0.1119, -0.4433, -0.002565), (0.09619, 0.9869, -0.2526), (-0.1119, 0.7477, -0.2526), (-0.1119, 0.9869, -0.2526), (0.09608, 0.6995, -0.2526), (-0.1119, 0.4619, -0.2526), (-0.1119, 0.6995, -0.2526), (0.09608, 0.4138, -0.2526), (-0.1119, 0.1761, -0.2526), (-0.1119, 0.4138, -0.2526), (0.09608, 0.1281, -0.2526), (-0.1119, -0.1096, -0.2526), (-0.1119, 0.1281, -0.2526), (0.09608, -0.1576, -0.2526), (-0.1119, -0.3953, -0.2526), (-0.1119, -0.1576, -0.2526), (0.09608, -0.4433, -0.2526), (-0.1119, -0.681, -0.2526), (-0.1119, -0.4433, -0.2526), (0.125, 0.9869, -0.03137), (0.125, 0.7477, -0.2394), (0.125, 0.9869, -0.2394), (0.125, 0.6995, -0.03148), (0.125, 0.4619, -0.2394), (0.125, 0.6995, -0.2394), (0.125, 0.4138, -0.03148), (0.125, 0.1761, -0.2394), (0.125, 0.4138, -0.2394), (0.125, 0.1281, -0.03148), (0.125, -0.1096, -0.2394), (0.125, 0.1281, -0.2394), (0.125, -0.1576, -0.03148), (0.125, -0.3953, -0.2394), (0.125, -0.1576, -0.2394), (0.125, -0.4433, -0.03148), (0.125, -0.681, -0.2394), (0.125, -0.4433, -0.2394), (-0.125, -0.9869, -0.03159), (-0.125, -0.7507, -0.2394), (-0.125, -0.9869, -0.2394), (-0.125, -0.7028, -0.03148), (-0.125, -0.4651, -0.2394), (-0.125, -0.7028, -0.2394), (-0.125, -0.4171, -0.03148), (-0.125, -0.1794, -0.2394), (-0.125, -0.4171, -0.2394), (-0.125, -0.1314, -0.03148), (-0.125, 0.1063, -0.2394), (-0.125, -0.1314, -0.2394), (-0.125, 0.1543, -0.03148), (-0.125, 0.392, -0.2394), (-0.125, 0.1543, -0.2394), (-0.125, 0.4401, -0.03148), (-0.125, 0.6777, -0.2394), (-0.125, 0.4401, -0.2394), (-0.125, 0.7477, -0.01569), (-0.125, 0.9869, -0.01569), (-0.125, 0.9869, -0.2238), (-0.09332, 1.0, -0.01569), (0.1119, 1.0, -0.01569), (0.1119, 1.0, -0.2209), (0.125, -0.7507, -0.01569), (0.125, -0.9869, -0.01569), (0.125, -0.9869, -0.2235), (0.09332, -1.0, -0.01569), (-0.1119, -1.0, -0.01569), (-0.1119, -1.0, -0.2209), (0.1119, -0.7507, -0.2526), (0.1119, -0.9869, -0.2526), (-0.09597, -0.9869, -0.2526), (-0.1119, -0.7507, -0.002565), (-0.1119, -0.9869, -0.002565), (0.09597, -0.9869, -0.002565), (-0.1119, 0.9649, -0.002565), (-0.1119, 0.7258, -0.002565), (0.09619, 0.7258, -0.002565), (-0.1119, 0.6777, -0.002565), (-0.1119, 0.4401, -0.002565), (0.09608, 0.4401, -0.002565), (-0.1119, 0.392, -0.002565), (-0.1119, 0.1543, -0.002565), (0.09608, 0.1543, -0.002565), (-0.1119, 0.1063, -0.002565), (-0.1119, -0.1314, -0.002565), (0.09608, -0.1314, -0.002565), (-0.1119, -0.1794, -0.002565), (-0.1119, -0.4171, -0.002565), (0.09608, -0.4171, -0.002565), (-0.1119, -0.4651, -0.002565), (-0.1119, -0.7028, -0.002565), (0.09608, -0.7028, -0.002565), (0.1119, 0.9649, -0.2526), (0.1119, 0.7258, -0.2526), (-0.09619, 0.7258, -0.2526), (0.1119, 0.6777, -0.2526), (0.1119, 0.4401, -0.2526), (-0.09608, 0.4401, -0.2526), (0.1119, 0.392, -0.2526), (0.1119, 0.1543, -0.2526), (-0.09608, 0.1543, -0.2526), (0.1119, 0.1063, -0.2526), (0.1119, -0.1314, -0.2526), (-0.09608, -0.1314, -0.2526), (0.1119, -0.1794, -0.2526), (0.1119, -0.4171, -0.2526), (-0.09608, -0.4171, -0.2526), (0.1119, -0.4651, -0.2526), (0.1119, -0.7028, -0.2526), (-0.09608, -0.7028, -0.2526), (0.125, 0.9649, -0.01569), (0.125, 0.7258, -0.01569), (0.125, 0.7258, -0.2238), (0.125, 0.6777, -0.01569), (0.125, 0.4401, -0.01569), (0.125, 0.4401, -0.2236), (0.125, 0.392, -0.01569), (0.125, 0.1543, -0.01569), (0.125, 0.1543, -0.2236), (0.125, 0.1063, -0.01569), (0.125, -0.1314, -0.01569), (0.125, -0.1314, -0.2236), (0.125, -0.1794, -0.01569), (0.125, -0.4171, -0.01569), (0.125, -0.4171, -0.2236), (0.125, -0.4651, -0.01569), (0.125, -0.7028, -0.01569), (0.125, -0.7028, -0.2236), (-0.125, -0.9652, -0.01569), (-0.125, -0.729, -0.01569), (-0.125, -0.729, -0.2235), (-0.125, -0.681, -0.01569), (-0.125, -0.4433, -0.01569), (-0.125, -0.4433, -0.2236), (-0.125, -0.3953, -0.01569), (-0.125, -0.1576, -0.01569), (-0.125, -0.1576, -0.2236), (-0.125, -0.1096, -0.01569), (-0.125, 0.1281, -0.01569), (-0.125, 0.1281, -0.2236), (-0.125, 0.1761, -0.01569), (-0.125, 0.4138, -0.01569), (-0.125, 0.4138, -0.2236), (-0.125, 0.4619, -0.01569), (-0.125, 0.6995, -0.01569), (-0.125, 0.6995, -0.2236)], [], [(19, 2, 33, 32), (2, 8, 34, 33), (8, 19, 32, 34), (3, 6, 36, 35), (6, 2, 37, 36), (2, 3, 35, 37), (31, 4, 39, 38), (4, 20, 40, 39), (20, 31, 38, 40), (5, 0, 42, 41), (0, 4, 43, 42), (4, 5, 41, 43), (20, 0, 45, 44), (0, 13, 46, 45), (13, 20, 44, 46), (14, 5, 48, 47), (5, 31, 49, 48), (31, 14, 47, 49), (3, 26, 51, 50), (26, 7, 52, 51), (7, 3, 50, 52), (19, 27, 54, 53), (27, 26, 55, 54), (26, 19, 53, 55), (18, 28, 57, 56), (28, 27, 58, 57), (27, 18, 56, 58), (17, 29, 60, 59), (29, 28, 61, 60), (28, 17, 59, 61), (16, 30, 63, 62), (30, 29, 64, 63), (29, 16, 62, 64), (15, 31, 66, 65), (31, 30, 67, 66), (30, 15, 65, 67), (6, 8, 69, 68), (8, 2, 70, 69), (2, 6, 68, 70), (25, 9, 72, 71), (9, 8, 73, 72), (8, 25, 71, 73), (24, 10, 75, 74), (10, 9, 76, 75), (9, 24, 74, 76), (23, 11, 78, 77), (11, 10, 79, 78), (10, 23, 77, 79), (22, 12, 81, 80), (12, 11, 82, 81), (11, 22, 80, 82), (21, 13, 84, 83), (13, 12, 85, 84), (12, 21, 83, 85), (7, 25, 87, 86), (25, 6, 88, 87), (6, 7, 86, 88), (26, 24, 90, 89), (24, 25, 91, 90), (25, 26, 89, 91), (27, 23, 93, 92), (23, 24, 94, 93), (24, 27, 92, 94), (28, 22, 96, 95), (22, 23, 97, 96), (23, 28, 95, 97), (29, 21, 99, 98), (21, 22, 100, 99), (22, 29, 98, 100), (30, 20, 102, 101), (20, 21, 103, 102), (21, 30, 101, 103), (1, 13, 105, 104), (13, 0, 106, 105), (0, 1, 104, 106), (14, 12, 108, 107), (12, 13, 109, 108), (13, 14, 107, 109), (15, 11, 111, 110), (11, 12, 112, 111), (12, 15, 110, 112), (16, 10, 114, 113), (10, 11, 115, 114), (11, 16, 113, 115), (17, 9, 117, 116), (9, 10, 118, 117), (10, 17, 116, 118), (18, 8, 120, 119), (8, 9, 121, 120), (9, 18, 119, 121), (19, 3, 123, 122), (3, 2, 124, 123), (2, 19, 122, 124), (3, 7, 126, 125), (7, 6, 127, 126), (6, 3, 125, 127), (31, 5, 129, 128), (5, 4, 130, 129), (4, 31, 128, 130), (5, 1, 132, 131), (1, 0, 133, 132), (0, 5, 131, 133), (20, 4, 135, 134), (4, 0, 136, 135), (0, 20, 134, 136), (14, 1, 138, 137), (1, 5, 139, 138), (5, 14, 137, 139), (3, 19, 141, 140), (19, 26, 142, 141), (26, 3, 140, 142), (19, 18, 144, 143), (18, 27, 145, 144), (27, 19, 143, 145), (18, 17, 147, 146), (17, 28, 148, 147), (28, 18, 146, 148), (17, 16, 150, 149), (16, 29, 151, 150), (29, 17, 149, 151), (16, 15, 153, 152), (15, 30, 154, 153), (30, 16, 152, 154), (15, 14, 156, 155), (14, 31, 157, 156), (31, 15, 155, 157), (6, 25, 159, 158), (25, 8, 160, 159), (8, 6, 158, 160), (25, 24, 162, 161), (24, 9, 163, 162), (9, 25, 161, 163), (24, 23, 165, 164), (23, 10, 166, 165), (10, 24, 164, 166), (23, 22, 168, 167), (22, 11, 169, 168), (11, 23, 167, 169), (22, 21, 171, 170), (21, 12, 172, 171), (12, 22, 170, 172), (21, 20, 174, 173), (20, 13, 175, 174), (13, 21, 173, 175), (7, 26, 177, 176), (26, 25, 178, 177), (25, 7, 176, 178), (26, 27, 180, 179), (27, 24, 181, 180), (24, 26, 179, 181), (27, 28, 183, 182), (28, 23, 184, 183), (23, 27, 182, 184), (28, 29, 186, 185), (29, 22, 187, 186), (22, 28, 185, 187), (29, 30, 189, 188), (30, 21, 190, 189), (21, 29, 188, 190), (30, 31, 192, 191), (31, 20, 193, 192), (20, 30, 191, 193), (1, 14, 195, 194), (14, 13, 196, 195), (13, 1, 194, 196), (14, 15, 198, 197), (15, 12, 199, 198), (12, 14, 197, 199), (15, 16, 201, 200), (16, 11, 202, 201), (11, 15, 200, 202), (16, 17, 204, 203), (17, 10, 205, 204), (10, 16, 203, 205), (17, 18, 207, 206), (18, 9, 208, 207), (9, 17, 206, 208), (18, 19, 210, 209), (19, 8, 211, 210), (8, 18, 209, 211)])
_uv = me_cube_030.uv_layers.new(name='UVMap')
_uv.uv.foreach_set('vector', [0.8125, 0.4468, 0.8125, 0.375, 0.8125, 0.3838, 0.8125, 0.4436, 0.8125, 0.375, 0.8125, 0.4468, 0.8125, 0.4436, 0.8125, 0.3838, 0.8125, 0.4468, 0.8125, 0.4468, 0.8125, 0.4436, 0.8125, 0.4436, 0.7813, 0.5625, 0.7188, 0.5625, 0.7267, 0.5625, 0.778, 0.5625, 0.7187, 0.5625, 0.7812, 0.5625, 0.778, 0.5625, 0.7267, 0.5625, 0.7812, 0.5625, 0.7812, 0.5625, 0.778, 0.5625, 0.778, 0.5625, 0.6875, 0.804, 0.6875, 0.875, 0.6875, 0.8663, 0.6875, 0.8073, 0.6875, 0.875, 0.6875, 0.804, 0.6875, 0.8073, 0.6875, 0.8663, 0.6875, 0.804, 0.6875, 0.804, 0.6875, 0.8073, 0.6875, 0.8073, 0.7188, 0.6875, 0.7812, 0.6875, 0.7733, 0.6875, 0.722, 0.6875, 0.7812, 0.6875, 0.7188, 0.6875, 0.722, 0.6875, 0.7733, 0.6875, 0.7188, 0.6875, 0.7187, 0.6875, 0.722, 0.6875, 0.722, 0.6875, 0.2813, 0.804, 0.2188, 0.875, 0.222, 0.8663, 0.274, 0.8073, 0.2188, 0.875, 0.2188, 0.804, 0.222, 0.8073, 0.222, 0.8663, 0.2188, 0.804, 0.2813, 0.804, 0.274, 0.8073, 0.222, 0.8073, 0.7812, 0.804, 0.7187, 0.875, 0.722, 0.8663, 0.774, 0.8073, 0.7187, 0.875, 0.7187, 0.804, 0.722, 0.8073, 0.722, 0.8663, 0.7187, 0.804, 0.7812, 0.804, 0.774, 0.8073, 0.722, 0.8073, 0.7812, 0.375, 0.7188, 0.4468, 0.722, 0.4381, 0.774, 0.3783, 0.7188, 0.4468, 0.7188, 0.375, 0.722, 0.3783, 0.722, 0.4381, 0.7188, 0.375, 0.7812, 0.375, 0.774, 0.3783, 0.722, 0.3783, 0.7812, 0.4468, 0.7187, 0.5183, 0.722, 0.5095, 0.774, 0.4501, 0.7187, 0.5183, 0.7188, 0.4468, 0.722, 0.4501, 0.722, 0.5095, 0.7188, 0.4468, 0.7812, 0.4468, 0.774, 0.4501, 0.722, 0.4501, 0.7812, 0.5183, 0.7188, 0.5897, 0.722, 0.581, 0.774, 0.5215, 0.7188, 0.5897, 0.7187, 0.5183, 0.722, 0.5215, 0.722, 0.581, 0.7187, 0.5183, 0.7812, 0.5183, 0.774, 0.5215, 0.722, 0.5215, 0.7812, 0.5897, 0.7188, 0.6611, 0.722, 0.6524, 0.774, 0.593, 0.7188, 0.6611, 0.7188, 0.5897, 0.722, 0.593, 0.722, 0.6524, 0.7188, 0.5897, 0.7812, 0.5897, 0.774, 0.593, 0.722, 0.593, 0.7812, 0.6611, 0.7187, 0.7326, 0.722, 0.7238, 0.774, 0.6644, 0.7187, 0.7326, 0.7188, 0.6611, 0.722, 0.6644, 0.722, 0.7238, 0.7188, 0.6611, 0.7812, 0.6611, 0.774, 0.6644, 0.722, 0.6644, 0.7812, 0.7326, 0.7187, 0.804, 0.722, 0.7953, 0.774, 0.7358, 0.7187, 0.804, 0.7187, 0.7326, 0.722, 0.7358, 0.722, 0.7953, 0.7187, 0.7326, 0.7812, 0.7326, 0.774, 0.7358, 0.722, 0.7358, 0.2812, 0.375, 0.2187, 0.4468, 0.222, 0.4381, 0.274, 0.3783, 0.2187, 0.4468, 0.2187, 0.375, 0.222, 0.3783, 0.222, 0.4381, 0.2187, 0.375, 0.2812, 0.375, 0.274, 0.3783, 0.222, 0.3783, 0.2812, 0.4468, 0.2187, 0.5183, 0.222, 0.5095, 0.274, 0.4501, 0.2187, 0.5183, 0.2187, 0.4468, 0.222, 0.4501, 0.222, 0.5095, 0.2187, 0.4468, 0.2812, 0.4468, 0.274, 0.4501, 0.222, 0.4501, 0.2812, 0.5183, 0.2187, 0.5897, 0.222, 0.581, 0.274, 0.5215, 0.2187, 0.5897, 0.2187, 0.5183, 0.222, 0.5215, 0.222, 0.581, 0.2187, 0.5183, 0.2812, 0.5183, 0.274, 0.5215, 0.222, 0.5215, 0.2812, 0.5897, 0.2187, 0.6611, 0.222, 0.6524, 0.274, 0.593, 0.2187, 0.6611, 0.2187, 0.5897, 0.222, 0.593, 0.222, 0.6524, 0.2187, 0.5897, 0.2812, 0.5897, 0.274, 0.593, 0.222, 0.593, 0.2812, 0.6611, 0.2187, 0.7326, 0.222, 0.7238, 0.274, 0.6644, 0.2187, 0.7326, 0.2187, 0.6611, 0.222, 0.6644, 0.222, 0.7238, 0.2187, 0.6611, 0.2812, 0.6611, 0.274, 0.6644, 0.222, 0.6644, 0.2812, 0.7326, 0.2188, 0.804, 0.222, 0.7953, 0.274, 0.7358, 0.2188, 0.804, 0.2187, 0.7326, 0.222, 0.7358, 0.222, 0.7953, 0.2187, 0.7326, 0.2812, 0.7326, 0.274, 0.7358, 0.222, 0.7358, 0.6875, 0.375, 0.6875, 0.4468, 0.6875, 0.4381, 0.6875, 0.3783, 0.6875, 0.4468, 0.6875, 0.375, 0.6875, 0.3783, 0.6875, 0.4381, 0.6875, 0.375, 0.6875, 0.375, 0.6875, 0.3783, 0.6875, 0.3783, 0.6875, 0.4468, 0.6875, 0.5183, 0.6875, 0.5095, 0.6875, 0.4501, 0.6875, 0.5183, 0.6875, 0.4468, 0.6875, 0.4501, 0.6875, 0.5095, 0.6875, 0.4468, 0.6875, 0.4468, 0.6875, 0.4501, 0.6875, 0.4501, 0.6875, 0.5183, 0.6875, 0.5897, 0.6875, 0.581, 0.6875, 0.5215, 0.6875, 0.5897, 0.6875, 0.5183, 0.6875, 0.5215, 0.6875, 0.581, 0.6875, 0.5183, 0.6875, 0.5183, 0.6875, 0.5215, 0.6875, 0.5215, 0.6875, 0.5897, 0.6875, 0.6611, 0.6875, 0.6524, 0.6875, 0.593, 0.6875, 0.6611, 0.6875, 0.5897, 0.6875, 0.593, 0.6875, 0.6524, 0.6875, 0.5897, 0.6875, 0.5897, 0.6875, 0.593, 0.6875, 0.593, 0.6875, 0.6611, 0.6875, 0.7326, 0.6875, 0.7238, 0.6875, 0.6644, 0.6875, 0.7326, 0.6875, 0.6611, 0.6875, 0.6644, 0.6875, 0.7238, 0.6875, 0.6611, 0.6875, 0.6611, 0.6875, 0.6644, 0.6875, 0.6644, 0.6875, 0.7326, 0.6875, 0.804, 0.6875, 0.7953, 0.6875, 0.7358, 0.6875, 0.804, 0.6875, 0.7326, 0.6875, 0.7358, 0.6875, 0.7953, 0.6875, 0.7326, 0.6875, 0.7326, 0.6875, 0.7358, 0.6875, 0.7358, 0.8125, 0.875, 0.8125, 0.804, 0.8125, 0.8127, 0.8125, 0.8717, 0.8125, 0.804, 0.8125, 0.875, 0.8125, 0.8717, 0.8125, 0.8127, 0.8125, 0.875, 0.8125, 0.875, 0.8125, 0.8717, 0.8125, 0.8717, 0.8125, 0.804, 0.8125, 0.7326, 0.8125, 0.7413, 0.8125, 0.8007, 0.8125, 0.7326, 0.8125, 0.804, 0.8125, 0.8007, 0.8125, 0.7413, 0.8125, 0.804, 0.8125, 0.804, 0.8125, 0.8007, 0.8125, 0.8007, 0.8125, 0.7326, 0.8125, 0.6611, 0.8125, 0.6699, 0.8125, 0.7293, 0.8125, 0.6611, 0.8125, 0.7326, 0.8125, 0.7293, 0.8125, 0.6699, 0.8125, 0.7326, 0.8125, 0.7326, 0.8125, 0.7293, 0.8125, 0.7293, 0.8125, 0.6611, 0.8125, 0.5897, 0.8125, 0.5984, 0.8125, 0.6578, 0.8125, 0.5897, 0.8125, 0.6611, 0.8125, 0.6578, 0.8125, 0.5984, 0.8125, 0.6611, 0.8125, 0.6611, 0.8125, 0.6578, 0.8125, 0.6578, 0.8125, 0.5897, 0.8125, 0.5183, 0.8125, 0.527, 0.8125, 0.5864, 0.8125, 0.5183, 0.8125, 0.5897, 0.8125, 0.5864, 0.8125, 0.527, 0.8125, 0.5897, 0.8125, 0.5897, 0.8125, 0.5864, 0.8125, 0.5864, 0.8125, 0.5183, 0.8125, 0.4468, 0.8125, 0.4556, 0.8125, 0.515, 0.8125, 0.4468, 0.8125, 0.5183, 0.8125, 0.515, 0.8125, 0.4556, 0.8125, 0.5183, 0.8125, 0.5183, 0.8125, 0.515, 0.8125, 0.515, 0.8125, 0.4468, 0.8125, 0.375, 0.8125, 0.3783, 0.8125, 0.4381, 0.8125, 0.375, 0.8125, 0.375, 0.8125, 0.3783, 0.8125, 0.3783, 0.8125, 0.375, 0.8125, 0.4468, 0.8125, 0.4381, 0.8125, 0.3783, 0.7813, 0.5625, 0.7188, 0.5625, 0.722, 0.5625, 0.7733, 0.5625, 0.7187, 0.5625, 0.7188, 0.5625, 0.722, 0.5625, 0.722, 0.5625, 0.7187, 0.5625, 0.7812, 0.5625, 0.7733, 0.5625, 0.722, 0.5625, 0.6875, 0.804, 0.6875, 0.875, 0.6875, 0.8717, 0.6875, 0.8127, 0.6875, 0.875, 0.6875, 0.875, 0.6875, 0.8717, 0.6875, 0.8717, 0.6875, 0.875, 0.6875, 0.804, 0.6875, 0.8127, 0.6875, 0.8717, 0.7187, 0.6875, 0.7813, 0.6875, 0.778, 0.6875, 0.7267, 0.6875, 0.7812, 0.6875, 0.7812, 0.6875, 0.778, 0.6875, 0.778, 0.6875, 0.7812, 0.6875, 0.7187, 0.6875, 0.7267, 0.6875, 0.778, 0.6875, 0.2813, 0.804, 0.2813, 0.875, 0.278, 0.8717, 0.278, 0.8127, 0.2813, 0.875, 0.2188, 0.875, 0.226, 0.8717, 0.278, 0.8717, 0.2188, 0.875, 0.2813, 0.804, 0.278, 0.8127, 0.226, 0.8717, 0.7812, 0.804, 0.7812, 0.875, 0.778, 0.8717, 0.778, 0.8127, 0.7812, 0.875, 0.7187, 0.875, 0.726, 0.8717, 0.778, 0.8717, 0.7187, 0.875, 0.7812, 0.804, 0.778, 0.8127, 0.726, 0.8717, 0.7812, 0.375, 0.7812, 0.4468, 0.778, 0.4436, 0.778, 0.3838, 0.7812, 0.4468, 0.7188, 0.4468, 0.726, 0.4436, 0.778, 0.4436, 0.7188, 0.4468, 0.7812, 0.375, 0.778, 0.3838, 0.726, 0.4436, 0.7812, 0.4468, 0.7812, 0.5183, 0.778, 0.515, 0.778, 0.4556, 0.7812, 0.5183, 0.7187, 0.5183, 0.726, 0.515, 0.778, 0.515, 0.7187, 0.5183, 0.7812, 0.4468, 0.778, 0.4556, 0.726, 0.515, 0.7812, 0.5183, 0.7812, 0.5897, 0.778, 0.5864, 0.778, 0.527, 0.7812, 0.5897, 0.7188, 0.5897, 0.726, 0.5864, 0.778, 0.5864, 0.7188, 0.5897, 0.7812, 0.5183, 0.778, 0.527, 0.726, 0.5864, 0.7812, 0.5897, 0.7812, 0.6611, 0.778, 0.6578, 0.778, 0.5984, 0.7812, 0.6611, 0.7188, 0.6611, 0.726, 0.6578, 0.778, 0.6578, 0.7188, 0.6611, 0.7812, 0.5897, 0.778, 0.5984, 0.726, 0.6578, 0.7812, 0.6611, 0.7812, 0.7326, 0.778, 0.7293, 0.778, 0.6699, 0.7812, 0.7326, 0.7187, 0.7326, 0.726, 0.7293, 0.778, 0.7293, 0.7187, 0.7326, 0.7812, 0.6611, 0.778, 0.6699, 0.726, 0.7293, 0.7812, 0.7326, 0.7812, 0.804, 0.778, 0.8007, 0.778, 0.7413, 0.7812, 0.804, 0.7187, 0.804, 0.726, 0.8007, 0.778, 0.8007, 0.7187, 0.804, 0.7812, 0.7326, 0.778, 0.7413, 0.726, 0.8007, 0.2812, 0.375, 0.2812, 0.4468, 0.278, 0.4436, 0.278, 0.3838, 0.2812, 0.4468, 0.2187, 0.4468, 0.226, 0.4436, 0.278, 0.4436, 0.2187, 0.4468, 0.2812, 0.375, 0.278, 0.3838, 0.226, 0.4436, 0.2812, 0.4468, 0.2812, 0.5183, 0.278, 0.515, 0.278, 0.4556, 0.2812, 0.5183, 0.2187, 0.5183, 0.226, 0.515, 0.278, 0.515, 0.2187, 0.5183, 0.2812, 0.4468, 0.278, 0.4556, 0.226, 0.515, 0.2812, 0.5183, 0.2812, 0.5897, 0.278, 0.5864, 0.278, 0.527, 0.2812, 0.5897, 0.2187, 0.5897, 0.226, 0.5864, 0.278, 0.5864, 0.2187, 0.5897, 0.2812, 0.5183, 0.278, 0.527, 0.226, 0.5864, 0.2812, 0.5897, 0.2812, 0.6611, 0.278, 0.6578, 0.278, 0.5984, 0.2812, 0.6611, 0.2187, 0.6611, 0.226, 0.6578, 0.278, 0.6578, 0.2187, 0.6611, 0.2812, 0.5897, 0.278, 0.5984, 0.226, 0.6578, 0.2812, 0.6611, 0.2812, 0.7326, 0.278, 0.7293, 0.278, 0.6699, 0.2812, 0.7326, 0.2187, 0.7326, 0.226, 0.7293, 0.278, 0.7293, 0.2187, 0.7326, 0.2812, 0.6611, 0.278, 0.6699, 0.226, 0.7293, 0.2812, 0.7326, 0.2813, 0.804, 0.278, 0.8007, 0.278, 0.7413, 0.2813, 0.804, 0.2188, 0.804, 0.226, 0.8007, 0.278, 0.8007, 0.2188, 0.804, 0.2812, 0.7326, 0.278, 0.7413, 0.226, 0.8007, 0.6875, 0.375, 0.6875, 0.4468, 0.6875, 0.4436, 0.6875, 0.3838, 0.6875, 0.4468, 0.6875, 0.4468, 0.6875, 0.4436, 0.6875, 0.4436, 0.6875, 0.4468, 0.6875, 0.375, 0.6875, 0.3838, 0.6875, 0.4436, 0.6875, 0.4468, 0.6875, 0.5183, 0.6875, 0.515, 0.6875, 0.4556, 0.6875, 0.5183, 0.6875, 0.5183, 0.6875, 0.515, 0.6875, 0.515, 0.6875, 0.5183, 0.6875, 0.4468, 0.6875, 0.4556, 0.6875, 0.515, 0.6875, 0.5183, 0.6875, 0.5897, 0.6875, 0.5864, 0.6875, 0.527, 0.6875, 0.5897, 0.6875, 0.5897, 0.6875, 0.5864, 0.6875, 0.5864, 0.6875, 0.5897, 0.6875, 0.5183, 0.6875, 0.527, 0.6875, 0.5864, 0.6875, 0.5897, 0.6875, 0.6611, 0.6875, 0.6578, 0.6875, 0.5984, 0.6875, 0.6611, 0.6875, 0.6611, 0.6875, 0.6578, 0.6875, 0.6578, 0.6875, 0.6611, 0.6875, 0.5897, 0.6875, 0.5984, 0.6875, 0.6578, 0.6875, 0.6611, 0.6875, 0.7326, 0.6875, 0.7293, 0.6875, 0.6699, 0.6875, 0.7326, 0.6875, 0.7326, 0.6875, 0.7293, 0.6875, 0.7293, 0.6875, 0.7326, 0.6875, 0.6611, 0.6875, 0.6699, 0.6875, 0.7293, 0.6875, 0.7326, 0.6875, 0.804, 0.6875, 0.8007, 0.6875, 0.7413, 0.6875, 0.804, 0.6875, 0.804, 0.6875, 0.8007, 0.6875, 0.8007, 0.6875, 0.804, 0.6875, 0.7326, 0.6875, 0.7413, 0.6875, 0.8007, 0.8125, 0.875, 0.8125, 0.804, 0.8125, 0.8073, 0.8125, 0.8663, 0.8125, 0.804, 0.8125, 0.804, 0.8125, 0.8073, 0.8125, 0.8073, 0.8125, 0.804, 0.8125, 0.875, 0.8125, 0.8663, 0.8125, 0.8073, 0.8125, 0.804, 0.8125, 0.7326, 0.8125, 0.7358, 0.8125, 0.7953, 0.8125, 0.7326, 0.8125, 0.7326, 0.8125, 0.7358, 0.8125, 0.7358, 0.8125, 0.7326, 0.8125, 0.804, 0.8125, 0.7953, 0.8125, 0.7358, 0.8125, 0.7326, 0.8125, 0.6611, 0.8125, 0.6644, 0.8125, 0.7238, 0.8125, 0.6611, 0.8125, 0.6611, 0.8125, 0.6644, 0.8125, 0.6644, 0.8125, 0.6611, 0.8125, 0.7326, 0.8125, 0.7238, 0.8125, 0.6644, 0.8125, 0.6611, 0.8125, 0.5897, 0.8125, 0.593, 0.8125, 0.6524, 0.8125, 0.5897, 0.8125, 0.5897, 0.8125, 0.593, 0.8125, 0.593, 0.8125, 0.5897, 0.8125, 0.6611, 0.8125, 0.6524, 0.8125, 0.593, 0.8125, 0.5897, 0.8125, 0.5183, 0.8125, 0.5215, 0.8125, 0.581, 0.8125, 0.5183, 0.8125, 0.5183, 0.8125, 0.5215, 0.8125, 0.5215, 0.8125, 0.5183, 0.8125, 0.5897, 0.8125, 0.581, 0.8125, 0.5215, 0.8125, 0.5183, 0.8125, 0.4468, 0.8125, 0.4501, 0.8125, 0.5095, 0.8125, 0.4468, 0.8125, 0.4468, 0.8125, 0.4501, 0.8125, 0.4501, 0.8125, 0.4468, 0.8125, 0.5183, 0.8125, 0.5095, 0.8125, 0.4501])
me_cube_030.materials.append(mat_material_001)
me_cube_030.update()
me_cube_031 = bpy.data.meshes.new('Cube.031')
me_cube_031.from_pydata([(1.0, 7.55e-08, 1.0), (1.0, -7.55e-08, 4.0), (-1.0, 7.55e-08, 0.0), (-1.0, -7.55e-08, 3.0), (1.0, 7.55e-08, 0.7877), (-1.0, 7.55e-08, -0.2123)], [], [(0, 2, 3, 1), (2, 0, 4, 5)])
_uv = me_cube_031.uv_layers.new(name='UVMap')
_uv.uv.foreach_set('vector', [1.0, 2.98e-08, 0.0, 0.5, -1.49e-08, -1.0, 1.0, -1.5, 0.0, 0.5, 1.0, 2.98e-08, 1.0, 0.1062, 4.445e-09, 0.6062])
me_cube_031.materials.append(mat_material)
me_cube_031.use_mirror_vertex_groups = False
me_cube_031.update()
me_cube_032 = bpy.data.meshes.new('Cube.032')
me_cube_032.from_pydata([(1.0, 1.0, 1.0), (1.0, -1.0, 1.0), (-1.0, 1.0, 0.0), (-1.0, -1.0, 0.0)], [], [(0, 1, 3, 2)])
_uv = me_cube_032.uv_layers.new(name='UVMap')
_uv.uv.foreach_set('vector', [1.0, 1.0, 1.0, 0.0, 0.0, 0.0, 0.0, 1.0])
me_cube_032.materials.append(mat_material)
me_cube_032.use_mirror_vertex_groups = False
me_cube_032.update()

# ---- objects
ob_floorbase = bpy.data.objects.new('FloorBase', me_cube)
ob_wallbase_2m = bpy.data.objects.new('WallBase_2m', me_cube_001)
ob_notice_thegridis_based_1x1_m_unity = bpy.data.objects.new('Notice:TheGridis based 1x1 m unity', me_circle)
ob_wallbase_3m = bpy.data.objects.new('WallBase_3m', me_cube_002)
ob_ceilingbase = bpy.data.objects.new('CeilingBase', me_cube_003)
ob_piller_3m = bpy.data.objects.new('Piller_3m', me_cube_004)
ob_piller_2m = bpy.data.objects.new('Piller_2m', me_cube_005)
ob_ledge = bpy.data.objects.new('Ledge', me_cube_006)
ob_lowerdivider = bpy.data.objects.new('LowerDivider', me_cube_007)
ob_upperdivider = bpy.data.objects.new('UpperDivider', me_cube_008)
ob_doorwide = bpy.data.objects.new('DoorWide', me_cube_009)
ob_doorpright = bpy.data.objects.new('DoorPRight', me_cube_010)
ob_doorpleft = bpy.data.objects.new('DoorPLeft', me_cube_011)
ob_doorsmall = bpy.data.objects.new('DoorSmall', me_cube_012)
ob_doorp = bpy.data.objects.new('DoorP', me_cube_013)
ob_light_1 = bpy.data.objects.new('Light_1', me_cube_014)
ob_light_2 = bpy.data.objects.new('Light_2', me_cube_015)
ob_light_3 = bpy.data.objects.new('Light_3', me_cube_016)
ob_incline_stair = bpy.data.objects.new('Incline_Stair', me_cube_017)
ob_incline_base = bpy.data.objects.new('Incline_Base', me_cube_018)
ob_windowbase_1 = bpy.data.objects.new('WindowBase_1', me_cube_019)
ob_windowrect_1 = bpy.data.objects.new('WindowRect_1', me_cube_020)
ob_windowrect_1_001 = bpy.data.objects.new('WindowRect_1.001', me_cube_021)
ob_windowrect_1_002 = bpy.data.objects.new('WindowRect_1.002', me_cube_022)
ob_windowrect_1_003 = bpy.data.objects.new('WindowRect_1.003', me_cube_023)
ob_windowbase_2 = bpy.data.objects.new('WindowBase_2', me_cube_024)
ob_windowrect_2 = bpy.data.objects.new('WindowRect_2', me_cube_025)
ob_windowrect_2_001 = bpy.data.objects.new('WindowRect_2.001', me_cube_026)
ob_windowrect_2_002 = bpy.data.objects.new('WindowRect_2.002', me_cube_027)
ob_windowrect_2_003 = bpy.data.objects.new('WindowRect_2.003', me_cube_028)
ob_beam_1 = bpy.data.objects.new('Beam_1', me_cube_029)
ob_beam_1_001 = bpy.data.objects.new('Beam_1.001', me_cube_030)
ob_wallslanted_3m = bpy.data.objects.new('WallSlanted_3m', me_cube_031)
ob_ceilingslanted = bpy.data.objects.new('CeilingSlanted', me_cube_032)

# ---- transforms, parenting, visibility, modifiers, constraints
ob_floorbase.location = (0.0, 0.0, 0.0)
ob_floorbase.lock_rotations_4d = False
ob_floorbase.empty_display_type = 'ARROWS'
ob_floorbase.lineart.crease_threshold = 0.0
ob_wallbase_2m.location = (0.0, -1.0, 0.0)
ob_wallbase_2m.lock_rotations_4d = False
ob_wallbase_2m.empty_display_type = 'ARROWS'
ob_wallbase_2m.lineart.crease_threshold = 0.0
_m = ob_wallbase_2m.modifiers.new('Solidify', 'SOLIDIFY')
_m.thickness = 0.1
_m.offset = 0.0
ob_notice_thegridis_based_1x1_m_unity.location = (0.0, 0.0, 0.0)
ob_wallbase_3m.location = (2.0, -1.0, 0.0)
ob_wallbase_3m.lock_rotations_4d = False
ob_wallbase_3m.empty_display_type = 'ARROWS'
ob_wallbase_3m.lineart.crease_threshold = 0.0
_m = ob_wallbase_3m.modifiers.new('Solidify', 'SOLIDIFY')
_m.thickness = 0.1
_m.offset = 0.0
ob_ceilingbase.location = (0.0, 0.0, 3.0)
ob_ceilingbase.lock_rotations_4d = False
ob_ceilingbase.empty_display_type = 'ARROWS'
ob_ceilingbase.lineart.crease_threshold = 0.0
ob_piller_3m.location = (-2.0, 0.0, 0.0)
ob_piller_2m.location = (0.0, 0.0, 0.0)
ob_ledge.location = (-4.0, -1.0, 0.0)
ob_ledge.lock_rotations_4d = False
ob_ledge.empty_display_type = 'ARROWS'
ob_ledge.lineart.crease_threshold = 0.0
_m = ob_ledge.modifiers.new('Solidify', 'SOLIDIFY')
_m.thickness = 0.1
_m.offset = 0.0
ob_lowerdivider.location = (-2.0, -1.0, 0.0)
ob_lowerdivider.lock_rotations_4d = False
ob_lowerdivider.empty_display_type = 'ARROWS'
ob_lowerdivider.lineart.crease_threshold = 0.0
_m = ob_lowerdivider.modifiers.new('Solidify', 'SOLIDIFY')
_m.thickness = 0.1
_m.offset = 0.0
ob_upperdivider.location = (0.0, -1.0, 3.0)
ob_upperdivider.lock_rotations_4d = False
ob_upperdivider.empty_display_type = 'ARROWS'
ob_upperdivider.lineart.crease_threshold = 0.0
_m = ob_upperdivider.modifiers.new('Solidify', 'SOLIDIFY')
_m.thickness = 0.1
_m.offset = 0.0
ob_doorwide.location = (5.0, -1.0, 0.0)
ob_doorwide.lock_rotations_4d = False
ob_doorwide.empty_display_type = 'ARROWS'
ob_doorwide.lineart.crease_threshold = 0.0
_m = ob_doorwide.modifiers.new('Solidify', 'SOLIDIFY')
_m.thickness = 0.1
_m.offset = 0.0
ob_doorpright.parent = ob_doorwide
ob_doorpright.matrix_parent_inverse = Matrix(((1.0, -0.0, -0.0, -5.0), (-0.0, 1.0, 0.0, 1.0), (-0.0, -0.0, 1.0, -0.0), (-0.0, 0.0, -0.0, 1.0)))
ob_doorpright.location = (4.0, -1.0, 0.0)
ob_doorpright.lock_rotations_4d = False
ob_doorpright.empty_display_type = 'ARROWS'
ob_doorpright.lineart.crease_threshold = 0.0
_m = ob_doorpright.modifiers.new('Solidify', 'SOLIDIFY')
_m.thickness = 0.1
_m.offset = 0.0
ob_doorpleft.parent = ob_doorwide
ob_doorpleft.matrix_parent_inverse = Matrix(((1.0, -0.0, -0.0, -5.0), (-0.0, 1.0, 0.0, 1.0), (-0.0, -0.0, 1.0, -0.0), (-0.0, 0.0, -0.0, 1.0)))
ob_doorpleft.location = (6.0, -1.0, 0.0)
ob_doorpleft.lock_rotations_4d = False
ob_doorpleft.empty_display_type = 'ARROWS'
ob_doorpleft.lineart.crease_threshold = 0.0
_m = ob_doorpleft.modifiers.new('Solidify', 'SOLIDIFY')
_m.thickness = 0.1
_m.offset = 0.0
ob_doorsmall.location = (8.0, -1.0, 0.0)
ob_doorsmall.lock_rotations_4d = False
ob_doorsmall.empty_display_type = 'ARROWS'
ob_doorsmall.lineart.crease_threshold = 0.0
_m = ob_doorsmall.modifiers.new('Solidify', 'SOLIDIFY')
_m.thickness = 0.1
_m.offset = 0.0
ob_doorp.parent = ob_doorsmall
ob_doorp.matrix_parent_inverse = Matrix(((1.0, -0.0, -0.0, -8.0), (-0.0, 1.0, 0.0, 1.0), (-0.0, -0.0, 1.0, -0.0), (-0.0, 0.0, -0.0, 1.0)))
ob_doorp.location = (8.5, -1.0, 0.0)
ob_doorp.lock_rotations_4d = False
ob_doorp.empty_display_type = 'ARROWS'
ob_doorp.lineart.crease_threshold = 0.0
_m = ob_doorp.modifiers.new('Solidify', 'SOLIDIFY')
_m.thickness = 0.1
_m.offset = 0.0
ob_light_1.location = (0.0, 0.0, 3.0)
ob_light_1.lock_rotations_4d = False
ob_light_1.empty_display_type = 'ARROWS'
ob_light_1.lineart.crease_threshold = 0.0
ob_light_2.location = (4.0, 0.0, 3.0)
ob_light_2.lock_rotations_4d = False
ob_light_2.empty_display_type = 'ARROWS'
ob_light_2.lineart.crease_threshold = 0.0
ob_light_3.location = (6.0, 0.0, 3.0)
ob_light_3.lock_rotations_4d = False
ob_light_3.empty_display_type = 'ARROWS'
ob_light_3.lineart.crease_threshold = 0.0
ob_incline_stair.location = (2.0, 0.0, 0.0)
ob_incline_stair.lock_rotations_4d = False
ob_incline_stair.empty_display_type = 'ARROWS'
ob_incline_stair.lineart.crease_threshold = 0.0
ob_incline_base.location = (2.0, 2.0, 0.0)
ob_incline_base.lock_rotations_4d = False
ob_incline_base.empty_display_type = 'ARROWS'
ob_incline_base.lineart.crease_threshold = 0.0
ob_windowbase_1.location = (10.0, -1.0, 0.0)
ob_windowbase_1.lock_rotations_4d = False
ob_windowbase_1.empty_display_type = 'ARROWS'
ob_windowbase_1.lineart.crease_threshold = 0.0
_m = ob_windowbase_1.modifiers.new('Solidify', 'SOLIDIFY')
_m.thickness = 0.1
_m.offset = 0.0
ob_windowrect_1.location = (14.0, -1.0, 3.0)
ob_windowrect_1.lock_rotations_4d = False
ob_windowrect_1.empty_display_type = 'ARROWS'
ob_windowrect_1.lineart.crease_threshold = 0.0
_m = ob_windowrect_1.modifiers.new('Solidify', 'SOLIDIFY')
_m.offset = 0.0
ob_windowrect_1_001.location = (20.0, -1.0, 3.0)
ob_windowrect_1_001.lock_rotations_4d = False
ob_windowrect_1_001.empty_display_type = 'ARROWS'
ob_windowrect_1_001.lineart.crease_threshold = 0.0
_m = ob_windowrect_1_001.modifiers.new('Solidify', 'SOLIDIFY')
_m.offset = 0.0
ob_windowrect_1_002.location = (16.0, -1.0, 3.0)
ob_windowrect_1_002.lock_rotations_4d = False
ob_windowrect_1_002.empty_display_type = 'ARROWS'
ob_windowrect_1_002.lineart.crease_threshold = 0.0
_m = ob_windowrect_1_002.modifiers.new('Solidify', 'SOLIDIFY')
_m.offset = 0.0
ob_windowrect_1_003.location = (18.0, -1.0, 3.0)
ob_windowrect_1_003.lock_rotations_4d = False
ob_windowrect_1_003.empty_display_type = 'ARROWS'
ob_windowrect_1_003.lineart.crease_threshold = 0.0
_m = ob_windowrect_1_003.modifiers.new('Solidify', 'SOLIDIFY')
_m.offset = 0.0
ob_windowbase_2.location = (12.0, -1.0, 0.0)
ob_windowbase_2.lock_rotations_4d = False
ob_windowbase_2.empty_display_type = 'ARROWS'
ob_windowbase_2.lineart.crease_threshold = 0.0
_m = ob_windowbase_2.modifiers.new('Solidify', 'SOLIDIFY')
_m.thickness = 0.1
_m.offset = 0.0
ob_windowrect_2.location = (20.0, -1.0, 0.0)
ob_windowrect_2.lock_rotations_4d = False
ob_windowrect_2.empty_display_type = 'ARROWS'
ob_windowrect_2.lineart.crease_threshold = 0.0
_m = ob_windowrect_2.modifiers.new('Solidify', 'SOLIDIFY')
_m.thickness = 0.1
_m.offset = 0.0
ob_windowrect_2_001.location = (18.0, -1.0, 0.0)
ob_windowrect_2_001.lock_rotations_4d = False
ob_windowrect_2_001.empty_display_type = 'ARROWS'
ob_windowrect_2_001.lineart.crease_threshold = 0.0
_m = ob_windowrect_2_001.modifiers.new('Solidify', 'SOLIDIFY')
_m.thickness = 0.1
_m.offset = 0.0
ob_windowrect_2_002.location = (16.0, -1.0, 0.0)
ob_windowrect_2_002.lock_rotations_4d = False
ob_windowrect_2_002.empty_display_type = 'ARROWS'
ob_windowrect_2_002.lineart.crease_threshold = 0.0
_m = ob_windowrect_2_002.modifiers.new('Solidify', 'SOLIDIFY')
_m.thickness = 0.1
_m.offset = 0.0
ob_windowrect_2_003.location = (14.0, -1.0, 0.0)
ob_windowrect_2_003.lock_rotations_4d = False
ob_windowrect_2_003.empty_display_type = 'ARROWS'
ob_windowrect_2_003.lineart.crease_threshold = 0.0
_m = ob_windowrect_2_003.modifiers.new('Solidify', 'SOLIDIFY')
_m.thickness = 0.1
_m.offset = 0.0
ob_beam_1.location = (1.0, 0.0, 3.0)
ob_beam_1_001.location = (3.0, 0.0, 3.0)
_m = ob_beam_1_001.modifiers.new('Solidify', 'SOLIDIFY')
_m.offset = 0.0
ob_wallslanted_3m.location = (2.0, 1.0, 0.0)
ob_wallslanted_3m.lock_rotations_4d = False
ob_wallslanted_3m.empty_display_type = 'ARROWS'
ob_wallslanted_3m.lineart.crease_threshold = 0.0
_m = ob_wallslanted_3m.modifiers.new('Solidify', 'SOLIDIFY')
_m.thickness = 0.1
_m.offset = 0.0
ob_ceilingslanted.location = (2.0, 0.0, 3.0)
ob_ceilingslanted.lock_rotations_4d = False
ob_ceilingslanted.empty_display_type = 'ARROWS'
ob_ceilingslanted.lineart.crease_threshold = 0.0

# ---- collection membership
col_collection.objects.link(ob_floorbase)
col_collection.objects.link(ob_wallbase_2m)
col_collection.objects.link(ob_notice_thegridis_based_1x1_m_unity)
col_collection.objects.link(ob_wallbase_3m)
col_collection.objects.link(ob_ceilingbase)
col_collection.objects.link(ob_piller_3m)
col_collection.objects.link(ob_piller_2m)
col_collection.objects.link(ob_ledge)
col_collection.objects.link(ob_lowerdivider)
col_collection.objects.link(ob_upperdivider)
col_collection.objects.link(ob_doorwide)
col_collection.objects.link(ob_doorpright)
col_collection.objects.link(ob_doorpleft)
col_collection.objects.link(ob_doorsmall)
col_collection.objects.link(ob_doorp)
col_collection.objects.link(ob_light_1)
col_collection.objects.link(ob_light_2)
col_collection.objects.link(ob_light_3)
col_collection.objects.link(ob_incline_stair)
col_collection.objects.link(ob_incline_base)
col_collection.objects.link(ob_windowbase_1)
col_collection.objects.link(ob_windowrect_1)
col_collection.objects.link(ob_windowrect_1_001)
col_collection.objects.link(ob_windowrect_1_002)
col_collection.objects.link(ob_windowrect_1_003)
col_collection.objects.link(ob_windowbase_2)
col_collection.objects.link(ob_windowrect_2)
col_collection.objects.link(ob_windowrect_2_001)
col_collection.objects.link(ob_windowrect_2_002)
col_collection.objects.link(ob_windowrect_2_003)
col_collection.objects.link(ob_beam_1)
col_collection.objects.link(ob_beam_1_001)
col_collection.objects.link(ob_wallslanted_3m)
col_collection.objects.link(ob_ceilingslanted)

# ---- scene / render settings (as saved in the file)
scene.frame_start = 1; scene.frame_end = 250; scene.frame_set(1)
scene.render.engine = 'BLENDER_EEVEE_NEXT'
bpy.context.view_layer.update()

# ---- added for rendering (the .blend has no active camera): camera
cam_auto = bpy.data.cameras.new('AutoCamera')
cam_auto.lens = 50.0
cam_auto.sensor_width = 36.0
cam_auto.clip_end = 1000.0
ob_auto_camera = bpy.data.objects.new('AutoCamera', cam_auto)
scene.collection.objects.link(ob_auto_camera)
ob_auto_camera.location = (32.5, -28.525, 21.8105)
ob_auto_camera.rotation_euler = (1.09748, -7.21219e-08, 0.694738)
scene.camera = ob_auto_camera
bpy.context.view_layer.update()
